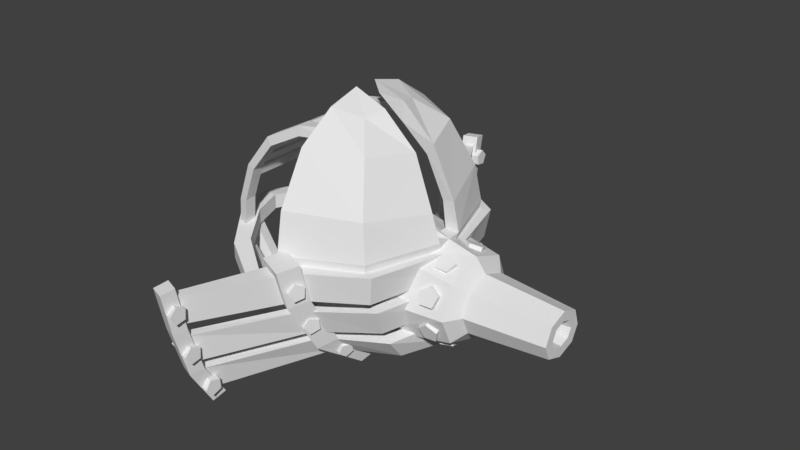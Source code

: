 # Source: detailed_fagface.blend  (saved by Blender 2.78.0; exported with 4.5.12 LTS)
import bpy
from mathutils import Matrix  # noqa: F401  (used for matrix-valued properties, if any)

bpy.ops.wm.read_factory_settings(use_empty=True)
scene = bpy.context.scene
scene.name = 'Scene'

# ---- collections
col_collection_1 = bpy.data.collections.new('Collection 1'); scene.collection.children.link(col_collection_1)

# ---- world
world_world = bpy.data.worlds.new('World'); scene.world = world_world
world_world.color = (0.05088, 0.05088, 0.05088)
world_world.use_sun_shadow = False
world_world.sun_shadow_jitter_overblur = 0.0
world_world.cycles.sampling_method = 'MANUAL'

# ---- meshes
me_sphere = bpy.data.meshes.new('Sphere')
me_sphere.from_pydata([(0.01271, -0.1729, 1.575), (0.1353, -0.3151, 1.455), (0.2169, -0.4237, 1.197), (0.2453, -0.4471, 0.9979), (0.2169, -0.4244, 0.8), (0.1353, -0.3159, 0.5528), (0.01265, -0.171, 0.4172), (-0.1319, -0.2437, 1.616), (-0.1319, -0.4435, 1.48), (-0.1319, -0.5937, 1.214), (-0.1319, -0.6321, 0.9962), (-0.1209, -0.5782, 0.7952), (-0.1251, -0.4395, 0.5689), (-0.1344, -0.2418, 0.4276), (0.04614, -0.06832, 1.598), (-0.1319, -0.0651, 1.665), (0.2305, -0.06601, 1.426), (0.3446, -0.08205, 1.155), (0.3843, -0.07359, 1.007), (0.3448, -0.05495, 0.8116), (0.2306, -0.0431, 0.5528), (0.05752, -0.0431, 0.4166), (-0.09772, -0.0431, 0.3907), (-0.1355, -0.04275, 0.3918), (0.2403, -0.4407, 0.9546), (-0.1319, -0.6232, 0.9521), (0.3773, -0.05117, 0.9601), (0.2737, -0.4459, 0.8), (-0.005186, -0.6168, 0.7947), (-0.09208, -0.5373, 0.8177), (0.2972, -0.4622, 0.9546), (-0.005186, -0.6448, 0.952), (-0.1057, -0.5982, 1.022), (-0.3323, -1.062, 0.7784), (-0.3323, -1.09, 0.9357), (-0.2911, -1.083, 0.7784), (-0.2911, -1.111, 0.9357), (0.2169, -0.371, 0.6052), (-0.04247, -0.5159, 0.5979), (0.2403, -0.4146, 0.7544), (-0.04328, -0.5849, 0.7387), (0.2737, -0.3635, 0.604), (-0.005158, -0.5416, 0.5889), (0.2972, -0.4254, 0.7532), (-0.005186, -0.6106, 0.7329), (-0.3323, -1.017, 0.5531), (-0.3323, -1.052, 0.7091), (-0.2911, -1.039, 0.5522), (-0.2911, -1.073, 0.7082), (0.2272, -0.2175, 0.4248), (-0.04645, -0.3715, 0.4077), (0.2397, -0.3085, 0.5524), (-0.0456, -0.4658, 0.5398), (0.2848, -0.2362, 0.419), (-0.005186, -0.3699, 0.4082), (0.2973, -0.335, 0.5414), (-0.00513, -0.4852, 0.5267), (-0.3323, -0.8993, 0.3608), (-0.3323, -0.9778, 0.5), (-0.2911, -0.9196, 0.3537), (-0.2911, -0.9982, 0.4929), (-0.3507, -1.048, 0.7567), (-0.3525, -1.094, 0.9891), (-0.2709, -1.077, 0.7568), (-0.2727, -1.123, 0.9891), (-0.3507, -0.9753, 0.5081), (-0.2709, -1.004, 0.5082), (-0.3507, -0.8601, 0.3234), (-0.2709, -0.8881, 0.3172), (-0.3668, -1.122, 0.743), (-0.3686, -1.168, 0.9754), (-0.2871, -1.15, 0.7431), (-0.2889, -1.196, 0.9754), (-0.3668, -1.049, 0.4944), (-0.2871, -1.078, 0.4945), (-0.3668, -0.929, 0.2939), (-0.2871, -0.957, 0.2877), (0.02055, -0.1494, 1.48), (0.1155, -0.2602, 1.383), (0.1787, -0.3462, 1.176), (0.1969, -0.3568, 0.9993), (0.1787, -0.3442, 0.8795), (0.1155, -0.2601, 0.688), (-0.1043, -0.1997, 1.566), (-0.1043, -0.371, 1.449), (-0.1043, -0.5378, 1.202), (-0.1078, -0.5725, 0.9561), (-0.09682, -0.5386, 0.8216), (-0.09996, -0.4167, 0.6224), (0.04645, -0.05846, 1.495), (-0.1043, -0.06657, 1.602), (0.1892, -0.06912, 1.362), (0.2777, -0.08517, 1.142), (0.303, -0.07595, 1.006), (0.2778, -0.05795, 0.8884), (0.1893, -0.04877, 0.688), (0.04258, -0.6021, 0.8065), (0.03534, -0.653, 1.011), (-0.07468, -0.3926, 0.5533), (0.06618, -0.4466, 0.5322), (-0.02893, -0.1695, 0.4107), (0.1135, -0.216, 0.3784), (-0.1478, -0.6374, 0.7976), (-0.1605, -0.6967, 1.002), (-0.01218, -0.7006, 0.7867), (-0.01942, -0.7515, 0.9914), (-0.1225, -0.4795, 0.5301), (0.01193, -0.5389, 0.4987), (-0.07851, -0.2344, 0.3479), (0.06397, -0.2809, 0.3153), (0.5454, -0.189, 0.892), (0.05772, -0.2226, 0.9733), (0.5454, -0.2548, 0.723), (0.5454, -0.189, 0.5755), (0.05772, -0.2969, 0.7133), (0.05772, -0.2226, 0.4865), (0.6018, -0.1274, 0.8415), (0.6018, -0.1722, 0.7262), (0.6018, -0.1274, 0.6257), (1.037, -0.09742, 0.8192), (1.034, -0.1335, 0.7265), (1.032, -0.09742, 0.6457), (1.036, -0.05636, 0.7828), (1.034, -0.07605, 0.7322), (1.033, -0.05636, 0.6881), (0.01985, -0.1444, 0.9077), (0.01989, -0.2176, 0.721), (-0.06545, -0.2226, 0.4933), (-0.06545, -0.2894, 0.72), (-0.1994, -0.1482, 0.9379), (-0.234, -0.2186, 0.7567), (-0.3229, -0.2242, 0.5345), (-0.2816, -0.2506, 0.7598), (-0.3235, -0.2685, 0.7196), (-0.2755, -0.2807, 0.7527), (-0.8205, -0.2327, 0.7613), (-0.6664, -0.4284, 0.7128), (-0.4357, -0.5646, 0.6643), (-0.1452, -0.5886, 0.6392), (-0.8195, -0.2327, 0.8475), (-0.6657, -0.4284, 0.7977), (-0.4352, -0.5646, 0.7483), (-0.1443, -0.5887, 0.7253), (-0.7495, -0.1614, 0.7796), (-0.6164, -0.357, 0.7303), (-0.4173, -0.4925, 0.6783), (-0.1557, -0.5017, 0.6486), (-0.7503, -0.1614, 0.86), (-0.6173, -0.357, 0.8108), (-0.4182, -0.4925, 0.7587), (-0.1565, -0.5017, 0.729), (-0.7084, -0.1697, 0.5754), (-0.5959, -0.3538, 0.5747), (-0.4216, -0.4813, 0.5734), (-0.1822, -0.49, 0.5719), (-0.7012, -0.1732, 0.4343), (-0.5918, -0.3523, 0.4335), (-0.4222, -0.4763, 0.4323), (-0.1894, -0.4847, 0.4309), (-0.4892, -0.3477, 0.5372), (-0.551, -0.4325, 0.7423), (-0.4377, -0.3833, 0.5373), (-0.4958, -0.4681, 0.729), (-0.51, -0.3905, 0.5065), (-0.5698, -0.4753, 0.7044), (-0.4585, -0.4262, 0.5067), (-0.5149, -0.5109, 0.6919), (-0.6141, -0.2146, 0.5372), (-0.7181, -0.2755, 0.7915), (-0.5799, -0.2671, 0.5373), (-0.68, -0.328, 0.7778), (-0.6496, -0.2464, 0.5065), (-0.752, -0.3073, 0.7554), (-0.6153, -0.2989, 0.5067), (-0.714, -0.3598, 0.742), (-0.6678, -0.08706, 0.5372), (-0.7944, -0.123, 0.82), (-0.6507, -0.1473, 0.5373), (-0.7748, -0.1833, 0.8112), (-0.7111, -0.107, 0.5065), (-0.8369, -0.1429, 0.7865), (-0.694, -0.1672, 0.5067), (-0.8171, -0.2032, 0.7774), (-0.3077, -0.4095, 0.5644), (-0.3003, -0.506, 0.6997), (-0.2427, -0.413, 0.5554), (-0.236, -0.5095, 0.693), (-0.3009, -0.4569, 0.5258), (-0.2941, -0.5535, 0.6632), (-0.2364, -0.4604, 0.5185), (-0.2303, -0.5569, 0.6581), (0.4543, -0.2289, 0.8721), (0.4028, -0.2477, 0.8369), (0.4247, -0.2704, 0.78), (0.4896, -0.2657, 0.78), (0.5079, -0.2401, 0.8369), (0.4516, -0.1916, 0.8593), (0.4001, -0.2104, 0.8241), (0.422, -0.2331, 0.7672), (0.4869, -0.2285, 0.7672), (0.5052, -0.2028, 0.8241), (0.4543, -0.07029, 0.9745), (0.4028, -0.1078, 0.961), (0.4247, -0.163, 0.9341), (0.4896, -0.1595, 0.9309), (0.5079, -0.1022, 0.9559), (0.4516, -0.05127, 0.9399), (0.4001, -0.08881, 0.9265), (0.422, -0.1439, 0.8996), (0.4869, -0.1404, 0.8964), (0.5052, -0.08318, 0.9214), (0.4543, -0.2639, 0.6742), (0.4028, -0.2536, 0.6357), (0.4247, -0.2314, 0.5785), (0.4896, -0.228, 0.5817), (0.5079, -0.2481, 0.6408), (0.4516, -0.2279, 0.6903), (0.4001, -0.2176, 0.6517), (0.422, -0.1954, 0.5945), (0.4869, -0.192, 0.5977), (0.5052, -0.2121, 0.6569), (0.4543, -0.1489, 0.5141), (0.4028, -0.1127, 0.4973), (0.4247, -0.0546, 0.4777), (0.4896, -0.05486, 0.4823), (0.5079, -0.1131, 0.5049), (0.4516, -0.1381, 0.5521), (0.4001, -0.1019, 0.5352), (0.422, -0.04383, 0.5156), (0.4869, -0.04408, 0.5203), (0.5052, -0.1023, 0.5428), (0.02887, -0.604, 0.7004), (0.01578, -0.6294, 0.6564), (0.03026, -0.5997, 0.6156), (0.0523, -0.5559, 0.6344), (0.05144, -0.5586, 0.6868), (5.776e-05, -0.5905, 0.7028), (-0.01303, -0.6159, 0.6588), (0.001451, -0.5862, 0.618), (0.02349, -0.5424, 0.6368), (0.02263, -0.5451, 0.6893), (0.02887, -0.6861, 0.9187), (0.01578, -0.7176, 0.8788), (0.03026, -0.6942, 0.8341), (0.0523, -0.6481, 0.8464), (0.05144, -0.6431, 0.8986), (5.776e-05, -0.6724, 0.9191), (-0.01303, -0.7039, 0.8792), (0.001451, -0.6805, 0.8345), (0.02349, -0.6344, 0.8468), (0.02263, -0.6294, 0.8991), (0.07268, -0.4259, 0.4773), (0.05958, -0.437, 0.4328), (0.06891, -0.3994, 0.4049), (0.08778, -0.3651, 0.4322), (0.0901, -0.3815, 0.477), (0.04606, -0.4167, 0.4842), (0.03297, -0.4278, 0.4397), (0.0423, -0.3902, 0.4118), (0.06117, -0.3559, 0.4391), (0.06349, -0.3723, 0.4838), (-0.2525, -1.084, 0.666), (-0.255, -1.12, 0.6252), (-0.2517, -1.092, 0.5785), (-0.2472, -1.039, 0.5905), (-0.2477, -1.034, 0.6446), (-0.3922, -1.052, 0.6642), (-0.3943, -1.082, 0.6301), (-0.3915, -1.059, 0.5912), (-0.3878, -1.015, 0.6012), (-0.3882, -1.011, 0.6463), (-0.2509, -1.146, 0.9071), (-0.2534, -1.183, 0.867), (-0.2501, -1.156, 0.8198), (-0.2456, -1.103, 0.8308), (-0.2461, -1.097, 0.8847), (-0.3866, -1.104, 0.8991), (-0.3886, -1.134, 0.8659), (-0.3859, -1.112, 0.8269), (-0.3821, -1.068, 0.8359), (-0.3826, -1.063, 0.8806), (-0.2525, -0.9904, 0.4349), (-0.255, -1.019, 0.3887), (-0.2517, -0.9841, 0.3472), (-0.2472, -0.934, 0.3677), (-0.2477, -0.9379, 0.4219), (-0.3922, -0.9742, 0.4717), (-0.3943, -0.9981, 0.4333), (-0.3915, -0.969, 0.3986), (-0.3878, -0.9272, 0.4157), (-0.3882, -0.9304, 0.4609), (-0.3213, -0.271, 1.427), (-0.5127, -0.2772, 1.327), (-0.6452, -0.2816, 1.163), (-0.7121, -0.2857, 0.9725), (-0.1061, -0.2746, 1.461), (-0.7276, -0.2881, 0.7786), (-0.325, -0.2029, 1.427), (-0.5164, -0.2091, 1.327), (-0.6489, -0.2135, 1.163), (-0.7158, -0.2176, 0.9725), (-0.0944, -0.2073, 1.469), (-0.7313, -0.22, 0.7786), (-0.3338, -0.2584, 1.476), (-0.5459, -0.2657, 1.364), (-0.694, -0.271, 1.175), (-0.7648, -0.2752, 0.9644), (-0.1476, -0.2535, 1.506), (-0.7783, -0.278, 0.748), (-0.3379, -0.1832, 1.476), (-0.55, -0.1905, 1.364), (-0.6981, -0.1958, 1.175), (-0.7689, -0.2001, 0.9644), (-0.1321, -0.2009, 1.509), (-0.7824, -0.2029, 0.748), (-0.6258, -0.2203, 1.19), (-0.6573, -0.207, 1.211), (-0.5963, -0.2203, 1.236), (-0.6278, -0.207, 1.257), (-0.562, -0.2203, 1.275), (-0.5914, -0.207, 1.299), (-0.5284, -0.2203, 1.318), (-0.5578, -0.207, 1.342), (-0.4895, -0.2203, 1.346), (-0.5042, -0.207, 1.381), (-0.4399, -0.2203, 1.367), (-0.4546, -0.207, 1.402), (-0.6673, -0.2203, 1.109), (-0.7035, -0.207, 1.12), (-0.6518, -0.2203, 1.161), (-0.688, -0.207, 1.172), (0.01271, 0.1729, 1.575), (0.1353, 0.3151, 1.455), (0.2169, 0.4237, 1.197), (0.2453, 0.4471, 0.9979), (0.2169, 0.4244, 0.8), (0.1353, 0.3159, 0.5528), (0.01265, 0.1709, 0.4172), (-0.1319, 0.2437, 1.616), (-0.1319, 0.4435, 1.48), (-0.1319, 0.5937, 1.214), (-0.1319, 0.6321, 0.9962), (-0.1209, 0.5782, 0.7952), (-0.1251, 0.4395, 0.5689), (-0.1344, 0.2418, 0.4276), (0.04614, 0.06832, 1.598), (-0.1319, 0.0651, 1.665), (0.2305, 0.06601, 1.426), (0.3446, 0.08205, 1.155), (0.3843, 0.07359, 1.007), (0.3448, 0.05495, 0.8116), (0.2306, 0.0431, 0.5528), (0.05752, 0.0431, 0.4166), (-0.09772, 0.0431, 0.3907), (-0.1355, 0.04275, 0.3918), (0.3843, -1.177e-07, 1.002), (0.3448, -1.177e-07, 0.8129), (0.2306, -1.177e-07, 0.5528), (0.05752, -1.177e-07, 0.4166), (-0.09777, -1.177e-07, 0.3908), (-0.1355, -1.177e-07, 0.392), (0.2403, 0.4407, 0.9546), (-0.1319, 0.6232, 0.9521), (0.3773, 0.05117, 0.9601), (0.3774, -1.177e-07, 0.9608), (0.2737, 0.4459, 0.8), (-0.005186, 0.6168, 0.7947), (0.4017, -1.177e-07, 0.8129), (-0.09208, 0.5373, 0.8177), (0.2972, 0.4622, 0.9546), (-0.005186, 0.6448, 0.952), (0.4342, -1.177e-07, 0.9608), (-0.1057, 0.5982, 1.022), (-0.3323, 1.062, 0.7784), (-0.3323, 1.09, 0.9357), (-0.2911, 1.083, 0.7784), (-0.2911, 1.111, 0.9357), (0.2169, 0.371, 0.6052), (-0.04247, 0.5159, 0.5979), (0.2993, -1.177e-07, 0.6313), (0.2403, 0.4146, 0.7544), (-0.04328, 0.5849, 0.7387), (0.3229, -1.177e-07, 0.7798), (0.2737, 0.3635, 0.604), (-0.005158, 0.5416, 0.5889), (0.4017, -1.177e-07, 0.6304), (0.2972, 0.4254, 0.7532), (-0.005186, 0.6106, 0.7329), (0.4342, -1.177e-07, 0.7789), (-0.3323, 1.017, 0.5531), (-0.3323, 1.052, 0.7091), (-0.2911, 1.039, 0.5522), (-0.2911, 1.073, 0.7082), (0.2272, 0.2175, 0.4248), (-0.04645, 0.3715, 0.4077), (0.355, -1.177e-07, 0.4474), (0.2397, 0.3085, 0.5524), (-0.0456, 0.4658, 0.5398), (0.3875, -1.177e-07, 0.5958), (0.2848, 0.2362, 0.419), (-0.005186, 0.3699, 0.4082), (0.4119, -1.177e-07, 0.4459), (0.2973, 0.335, 0.5414), (-0.00513, 0.4852, 0.5267), (0.4444, -1.177e-07, 0.5942), (-0.3323, 0.8993, 0.3608), (-0.3323, 0.9778, 0.5), (-0.2911, 0.9196, 0.3537), (-0.2911, 0.9982, 0.4929), (-0.3507, 1.048, 0.7567), (-0.3525, 1.094, 0.9891), (-0.2709, 1.077, 0.7568), (-0.2727, 1.123, 0.9891), (-0.3507, 0.9753, 0.5081), (-0.2709, 1.004, 0.5082), (-0.3507, 0.8601, 0.3234), (-0.2709, 0.8881, 0.3172), (-0.3668, 1.122, 0.743), (-0.3686, 1.168, 0.9754), (-0.2871, 1.15, 0.7431), (-0.2889, 1.196, 0.9754), (-0.3668, 1.049, 0.4944), (-0.2871, 1.078, 0.4945), (-0.3668, 0.929, 0.2939), (-0.2871, 0.957, 0.2877), (0.02055, 0.1494, 1.48), (0.1155, 0.2602, 1.383), (0.1787, 0.3462, 1.176), (0.1969, 0.3568, 0.9993), (0.1787, 0.3442, 0.8795), (0.1155, 0.2601, 0.688), (-0.1043, 0.1997, 1.566), (-0.1043, 0.371, 1.449), (-0.1043, 0.5378, 1.202), (-0.1078, 0.5725, 0.9561), (-0.09682, 0.5386, 0.8216), (-0.09996, 0.4167, 0.6224), (0.04645, 0.05846, 1.495), (-0.1043, 0.06657, 1.602), (0.1892, 0.06912, 1.362), (0.2777, 0.08517, 1.142), (0.303, 0.07595, 1.006), (0.2778, 0.05795, 0.8884), (0.1893, 0.04877, 0.688), (0.303, -1.177e-07, 1.002), (0.04258, 0.6021, 0.8065), (0.03534, 0.653, 1.011), (-0.07468, 0.3926, 0.5533), (0.06618, 0.4466, 0.5322), (-0.02893, 0.1695, 0.4107), (0.1135, 0.216, 0.3784), (-0.1478, 0.6374, 0.7976), (-0.1605, 0.6967, 1.002), (-0.01218, 0.7006, 0.7867), (-0.01942, 0.7515, 0.9914), (-0.1225, 0.4795, 0.5301), (0.01193, 0.5389, 0.4987), (-0.07851, 0.2344, 0.3479), (0.06397, 0.2809, 0.3153), (0.5454, 0.189, 0.892), (0.05772, 0.2226, 0.9733), (0.5454, 0.2548, 0.723), (0.5454, 0.189, 0.5755), (0.5454, -1.177e-07, 0.9634), (0.5454, -1.177e-07, 0.5122), (0.05772, 0.2969, 0.7133), (0.05772, 0.2226, 0.4865), (0.05772, -1.177e-07, 1.083), (0.05772, -1.177e-07, 0.3891), (0.6018, 0.1274, 0.8415), (0.6018, 0.1722, 0.7262), (0.6018, 0.1274, 0.6257), (0.6018, -1.177e-07, 0.8901), (0.6018, -1.177e-07, 0.5825), (1.037, 0.09742, 0.8192), (1.034, 0.1335, 0.7265), (1.032, 0.09742, 0.6457), (1.039, -1.177e-07, 0.8584), (1.031, -1.177e-07, 0.6109), (1.036, 0.05636, 0.7828), (1.034, 0.07605, 0.7322), (1.033, 0.05636, 0.6881), (1.037, -1.177e-07, 0.8041), (1.033, -1.177e-07, 0.6692), (0.4429, -1.177e-07, 0.7353), (0.01985, 0.1444, 0.9077), (0.01989, 0.2176, 0.721), (-0.06545, 0.2226, 0.4933), (0.01992, -1.177e-07, 0.9867), (-0.06545, 0.2894, 0.72), (-0.06551, -1.177e-07, 0.3962), (-0.1994, 0.1482, 0.9379), (-0.234, 0.2186, 0.7567), (-0.3229, 0.2242, 0.5345), (-0.2248, -1.177e-07, 0.999), (-0.3447, -1.177e-07, 0.4428), (-0.297, -1.177e-07, 0.7789), (-0.2816, 0.2506, 0.7598), (-0.3235, 0.2685, 0.7196), (-0.2755, 0.2807, 0.7527), (-0.4009, -1.177e-07, 0.7657), (-0.3726, -1.177e-07, 0.8007), (-0.8205, 0.2327, 0.7613), (-0.6664, 0.4284, 0.7128), (-0.4357, 0.5646, 0.6643), (-0.1452, 0.5886, 0.6392), (-0.8788, -1.177e-07, 0.7907), (-0.8195, 0.2327, 0.8475), (-0.6657, 0.4284, 0.7977), (-0.4352, 0.5646, 0.7483), (-0.1443, 0.5887, 0.7253), (-0.8785, -1.177e-07, 0.8741), (-0.7495, 0.1614, 0.7796), (-0.6164, 0.357, 0.7303), (-0.4173, 0.4925, 0.6783), (-0.1557, 0.5017, 0.6486), (-0.7964, -1.177e-07, 0.7941), (-0.7503, 0.1614, 0.86), (-0.6173, 0.357, 0.8108), (-0.4182, 0.4925, 0.7587), (-0.1565, 0.5017, 0.729), (-0.7973, -1.177e-07, 0.8745), (-0.7084, 0.1697, 0.5754), (-0.5959, 0.3538, 0.5747), (-0.4216, 0.4813, 0.5734), (-0.1822, 0.49, 0.5719), (-0.7489, -1.177e-07, 0.5757), (-0.7012, 0.1732, 0.4343), (-0.5918, 0.3523, 0.4335), (-0.4222, 0.4763, 0.4323), (-0.1894, 0.4847, 0.4309), (-0.7406, -1.177e-07, 0.4346), (-0.7084, -1.177e-07, 0.5754), (-0.5959, -1.177e-07, 0.5747), (-0.4216, -1.177e-07, 0.5734), (-0.1989, -1.177e-07, 0.6089), (-0.4892, 0.3477, 0.5372), (-0.551, 0.4325, 0.7423), (-0.4377, 0.3833, 0.5373), (-0.4958, 0.4681, 0.729), (-0.51, 0.3905, 0.5065), (-0.5698, 0.4753, 0.7044), (-0.4585, 0.4262, 0.5067), (-0.5149, 0.5109, 0.6919), (-0.6141, 0.2146, 0.5372), (-0.7181, 0.2755, 0.7915), (-0.5799, 0.2671, 0.5373), (-0.68, 0.328, 0.7778), (-0.6496, 0.2464, 0.5065), (-0.752, 0.3073, 0.7554), (-0.6153, 0.2989, 0.5067), (-0.714, 0.3598, 0.742), (-0.6678, 0.08706, 0.5372), (-0.7944, 0.123, 0.82), (-0.6507, 0.1473, 0.5373), (-0.7748, 0.1833, 0.8112), (-0.7111, 0.107, 0.5065), (-0.8369, 0.1429, 0.7865), (-0.694, 0.1672, 0.5067), (-0.8171, 0.2032, 0.7774), (-0.3077, 0.4095, 0.5644), (-0.3003, 0.506, 0.6997), (-0.2427, 0.413, 0.5554), (-0.236, 0.5095, 0.693), (-0.3009, 0.4569, 0.5258), (-0.2941, 0.5535, 0.6632), (-0.2364, 0.4604, 0.5185), (-0.2303, 0.5569, 0.6581), (0.4543, 0.2289, 0.8721), (0.4028, 0.2477, 0.8369), (0.4247, 0.2704, 0.78), (0.4896, 0.2657, 0.78), (0.5079, 0.2401, 0.8369), (0.4516, 0.1916, 0.8593), (0.4001, 0.2104, 0.8241), (0.422, 0.2331, 0.7672), (0.4869, 0.2285, 0.7672), (0.5052, 0.2028, 0.8241), (0.4543, 0.07029, 0.9745), (0.4028, 0.1078, 0.961), (0.4247, 0.163, 0.9341), (0.4896, 0.1595, 0.9309), (0.5079, 0.1022, 0.9559), (0.4516, 0.05127, 0.9399), (0.4001, 0.08881, 0.9265), (0.422, 0.1439, 0.8996), (0.4869, 0.1404, 0.8964), (0.5052, 0.08318, 0.9214), (0.4543, 0.2639, 0.6742), (0.4028, 0.2536, 0.6357), (0.4247, 0.2314, 0.5785), (0.4896, 0.228, 0.5817), (0.5079, 0.2481, 0.6408), (0.4516, 0.2279, 0.6903), (0.4001, 0.2176, 0.6517), (0.422, 0.1954, 0.5945), (0.4869, 0.192, 0.5977), (0.5052, 0.2121, 0.6569), (0.4543, 0.1489, 0.5141), (0.4028, 0.1127, 0.4973), (0.4247, 0.0546, 0.4777), (0.4896, 0.05486, 0.4823), (0.5079, 0.1131, 0.5049), (0.4516, 0.1381, 0.5521), (0.4001, 0.1019, 0.5352), (0.422, 0.04383, 0.5156), (0.4869, 0.04408, 0.5203), (0.5052, 0.1023, 0.5428), (0.02887, 0.604, 0.7004), (0.01578, 0.6294, 0.6564), (0.03026, 0.5997, 0.6156), (0.0523, 0.5559, 0.6344), (0.05144, 0.5586, 0.6868), (5.776e-05, 0.5905, 0.7028), (-0.01303, 0.6159, 0.6588), (0.001451, 0.5862, 0.618), (0.02349, 0.5424, 0.6368), (0.02263, 0.5451, 0.6893), (0.02887, 0.6861, 0.9187), (0.01578, 0.7176, 0.8788), (0.03026, 0.6942, 0.8341), (0.0523, 0.6481, 0.8464), (0.05144, 0.6431, 0.8986), (5.776e-05, 0.6724, 0.9191), (-0.01303, 0.7039, 0.8792), (0.001451, 0.6805, 0.8345), (0.02349, 0.6344, 0.8468), (0.02263, 0.6294, 0.8991), (0.07268, 0.4259, 0.4773), (0.05958, 0.437, 0.4328), (0.06891, 0.3994, 0.4049), (0.08778, 0.3651, 0.4322), (0.0901, 0.3815, 0.477), (0.04606, 0.4167, 0.4842), (0.03297, 0.4278, 0.4397), (0.0423, 0.3902, 0.4118), (0.06117, 0.3559, 0.4391), (0.06349, 0.3723, 0.4838), (-0.2525, 1.084, 0.666), (-0.255, 1.12, 0.6252), (-0.2517, 1.092, 0.5785), (-0.2472, 1.039, 0.5905), (-0.2477, 1.034, 0.6446), (-0.3922, 1.052, 0.6642), (-0.3943, 1.082, 0.6301), (-0.3915, 1.059, 0.5912), (-0.3878, 1.015, 0.6012), (-0.3882, 1.011, 0.6463), (-0.2509, 1.146, 0.9071), (-0.2534, 1.183, 0.867), (-0.2501, 1.156, 0.8198), (-0.2456, 1.103, 0.8308), (-0.2461, 1.097, 0.8847), (-0.3866, 1.104, 0.8991), (-0.3886, 1.134, 0.8659), (-0.3859, 1.112, 0.8269), (-0.3821, 1.068, 0.8359), (-0.3826, 1.063, 0.8806), (-0.2525, 0.9904, 0.4349), (-0.255, 1.019, 0.3887), (-0.2517, 0.9841, 0.3472), (-0.2472, 0.934, 0.3677), (-0.2477, 0.9379, 0.4219), (-0.3922, 0.9742, 0.4717), (-0.3943, 0.9981, 0.4333), (-0.3915, 0.969, 0.3986), (-0.3878, 0.9272, 0.4157), (-0.3882, 0.9304, 0.4609), (-0.3213, 0.271, 1.427), (-0.5127, 0.2772, 1.327), (-0.6452, 0.2816, 1.163), (-0.7121, 0.2857, 0.9725), (-0.1061, 0.2746, 1.461), (-0.7276, 0.2881, 0.7786), (-0.325, 0.2029, 1.427), (-0.5164, 0.2091, 1.327), (-0.6489, 0.2135, 1.163), (-0.7158, 0.2176, 0.9725), (-0.0944, 0.2073, 1.469), (-0.7313, 0.22, 0.7786), (-0.3338, 0.2584, 1.476), (-0.5459, 0.2657, 1.364), (-0.694, 0.2709, 1.175), (-0.7648, 0.2752, 0.9644), (-0.1476, 0.2535, 1.506), (-0.7783, 0.278, 0.748), (-0.3379, 0.1832, 1.476), (-0.55, 0.1905, 1.364), (-0.6981, 0.1958, 1.175), (-0.7689, 0.2001, 0.9644), (-0.1321, 0.2009, 1.509), (-0.7824, 0.2029, 0.748), (-0.5963, -1.177e-07, 1.236), (-0.6258, 0.2203, 1.19), (-0.6278, -1.177e-07, 1.257), (-0.6573, 0.207, 1.211), (-0.6258, -1.177e-07, 1.19), (-0.5963, 0.2203, 1.236), (-0.6573, -1.177e-07, 1.211), (-0.6278, 0.207, 1.257), (-0.5284, -1.177e-07, 1.318), (-0.562, 0.2203, 1.275), (-0.5578, -1.177e-07, 1.342), (-0.5914, 0.207, 1.299), (-0.562, -1.177e-07, 1.275), (-0.5284, 0.2203, 1.318), (-0.5914, -1.177e-07, 1.299), (-0.5578, 0.207, 1.342), (-0.4399, -1.177e-07, 1.367), (-0.4895, 0.2203, 1.346), (-0.4546, -1.177e-07, 1.402), (-0.5042, 0.207, 1.381), (-0.4895, -1.177e-07, 1.346), (-0.4399, 0.2203, 1.367), (-0.5042, -1.177e-07, 1.381), (-0.4546, 0.207, 1.402), (-0.6518, -1.177e-07, 1.161), (-0.6673, 0.2203, 1.109), (-0.688, -1.177e-07, 1.172), (-0.7035, 0.207, 1.12), (-0.6673, -1.177e-07, 1.109), (-0.6518, 0.2203, 1.161), (-0.7035, -1.177e-07, 1.12), (-0.688, 0.207, 1.172)], [], [(16, 14, 0, 1), (23, 22, 6, 13), (26, 18, 3, 24), (17, 16, 1, 2), (22, 21, 6), (20, 19, 4, 5), (18, 17, 2, 3), (21, 20, 5, 6), (0, 14, 15, 7), (2, 1, 8, 9), (5, 4, 11, 12), (3, 2, 9, 10), (1, 0, 7, 8), (6, 5, 12, 13), (24, 3, 10, 25), (20, 21, 358, 357), (364, 26, 371), (22, 23, 360, 359), (21, 22, 359, 358), (19, 20, 357, 356), (18, 26, 364, 355), (19, 356, 367), (26, 24, 30, 371), (32, 97, 96, 29), (27, 30, 31, 28), (367, 371, 30, 27), (31, 25, 34, 36), (24, 25, 31, 30), (4, 19, 367, 27), (11, 4, 27, 28), (34, 33, 35, 36), (28, 31, 36, 35), (25, 11, 33, 34), (11, 28, 35, 33), (382, 39, 43, 388), (41, 43, 44, 42), (385, 388, 43, 41), (44, 40, 46, 48), (39, 40, 44, 43), (37, 379, 385, 41), (38, 37, 41, 42), (46, 45, 47, 48), (42, 44, 48, 47), (40, 38, 45, 46), (38, 42, 47, 45), (398, 51, 55, 404), (53, 55, 56, 54), (401, 404, 55, 53), (56, 52, 58, 60), (51, 52, 56, 55), (49, 395, 401, 53), (50, 49, 53, 54), (58, 57, 59, 60), (54, 56, 60, 59), (52, 50, 57, 58), (50, 54, 59, 57), (62, 64, 63, 61), (63, 66, 65, 61), (66, 68, 67, 65), (70, 69, 71, 72), (71, 69, 73, 74), (74, 73, 75, 76), (61, 65, 73, 69), (64, 62, 70, 72), (63, 64, 72, 71), (65, 67, 75, 73), (66, 63, 71, 74), (62, 61, 69, 70), (68, 66, 74, 76), (67, 68, 76, 75), (91, 78, 77, 89), (92, 79, 78, 91), (95, 82, 81, 94), (93, 80, 79, 92), (77, 83, 90, 89), (79, 85, 84, 78), (82, 88, 87, 81), (80, 86, 85, 79), (78, 84, 83, 77), (7, 15, 90, 83), (8, 7, 83, 84), (9, 8, 84, 85), (10, 9, 85, 86), (87, 86, 80, 81), (25, 86, 87, 11), (25, 10, 86), (12, 11, 87, 88), (14, 89, 90, 15), (16, 91, 89, 14), (17, 92, 91, 16), (18, 93, 92, 17), (444, 93, 18, 355), (96, 99, 98, 29), (99, 101, 100, 98), (103, 102, 104, 105), (104, 102, 106, 107), (107, 106, 108, 109), (29, 98, 106, 102), (97, 32, 103, 105), (96, 97, 105, 104), (98, 100, 108, 106), (99, 96, 104, 107), (32, 29, 102, 103), (101, 99, 107, 109), (100, 101, 109, 108), (110, 111, 114, 112), (463, 467, 111, 110), (113, 115, 468, 464), (112, 114, 115, 113), (110, 112, 117, 116), (463, 110, 116, 472), (113, 464, 473, 118), (112, 113, 118, 117), (116, 117, 120, 119), (472, 116, 119, 477), (118, 473, 478, 121), (117, 118, 121, 120), (119, 120, 123, 122), (477, 119, 122, 482), (121, 478, 483, 124), (120, 121, 124, 123), (123, 124, 484), (122, 123, 484), (482, 122, 484), (124, 483, 484), (114, 111, 125, 126), (115, 114, 128, 127), (468, 115, 127, 490), (111, 467, 488, 125), (114, 126, 128), (490, 127, 131, 495), (125, 488, 494, 129), (132, 130, 496, 501), (126, 125, 129, 130), (496, 130, 129, 494), (128, 126, 130, 132, 134), (127, 128, 134, 133, 131), (132, 133, 134), (132, 501, 500, 133), (495, 131, 133, 500), (506, 135, 139, 511), (136, 137, 141, 140), (137, 138, 142, 141), (135, 136, 140, 139), (516, 521, 147, 143), (144, 148, 149, 145), (145, 149, 150, 146), (143, 147, 148, 144), (140, 148, 147, 139), (136, 144, 145, 137), (141, 149, 148, 140), (138, 146, 150, 142), (137, 145, 146, 138), (142, 150, 149, 141), (506, 516, 143, 135), (135, 143, 144, 136), (139, 147, 521, 511), (153, 157, 158, 154), (151, 155, 156, 152), (526, 531, 155, 151), (152, 156, 157, 153), (153, 154, 535, 534), (152, 153, 534, 533), (151, 152, 533, 532), (151, 532, 526), (160, 162, 161, 159), (164, 163, 165, 166), (162, 160, 164, 166), (161, 162, 166, 165), (160, 159, 163, 164), (168, 170, 169, 167), (172, 171, 173, 174), (170, 168, 172, 174), (169, 170, 174, 173), (168, 167, 171, 172), (176, 178, 177, 175), (180, 179, 181, 182), (178, 176, 180, 182), (177, 178, 182, 181), (176, 175, 179, 180), (184, 186, 185, 183), (188, 187, 189, 190), (186, 184, 188, 190), (185, 186, 190, 189), (184, 183, 187, 188), (195, 194, 199, 200), (193, 192, 197, 198), (191, 195, 200, 196), (194, 193, 198, 199), (192, 191, 196, 197), (192, 193, 194, 195, 191), (205, 204, 209, 210), (203, 202, 207, 208), (201, 205, 210, 206), (204, 203, 208, 209), (202, 201, 206, 207), (202, 203, 204, 205, 201), (215, 214, 219, 220), (213, 212, 217, 218), (211, 215, 220, 216), (214, 213, 218, 219), (212, 211, 216, 217), (212, 213, 214, 215, 211), (225, 224, 229, 230), (223, 222, 227, 228), (221, 225, 230, 226), (224, 223, 228, 229), (222, 221, 226, 227), (222, 223, 224, 225, 221), (235, 234, 239, 240), (233, 232, 237, 238), (231, 235, 240, 236), (234, 233, 238, 239), (232, 231, 236, 237), (232, 233, 234, 235, 231), (245, 244, 249, 250), (243, 242, 247, 248), (241, 245, 250, 246), (244, 243, 248, 249), (242, 241, 246, 247), (242, 243, 244, 245, 241), (255, 254, 259, 260), (253, 252, 257, 258), (251, 255, 260, 256), (254, 253, 258, 259), (252, 251, 256, 257), (252, 253, 254, 255, 251), (265, 264, 269, 270), (263, 262, 267, 268), (261, 265, 270, 266), (264, 263, 268, 269), (262, 261, 266, 267), (262, 263, 264, 265, 261), (275, 274, 279, 280), (273, 272, 277, 278), (271, 275, 280, 276), (274, 273, 278, 279), (272, 271, 276, 277), (272, 273, 274, 275, 271), (285, 284, 289, 290), (283, 282, 287, 288), (281, 285, 290, 286), (284, 283, 288, 289), (282, 281, 286, 287), (282, 283, 284, 285, 281), (267, 266, 270, 269, 268), (277, 276, 280, 279, 278), (287, 286, 290, 289, 288), (295, 291, 297, 301), (292, 293, 299, 298), (294, 296, 302, 300), (293, 294, 300, 299), (291, 292, 298, 297), (307, 313, 309, 303), (304, 310, 311, 305), (306, 312, 314, 308), (305, 311, 312, 306), (303, 309, 310, 304), (294, 306, 308, 296), (292, 304, 305, 293), (297, 309, 313, 301), (298, 310, 309, 297), (293, 305, 306, 294), (302, 314, 312, 300), (299, 311, 310, 298), (295, 307, 303, 291), (291, 303, 304, 292), (300, 312, 311, 299), (320, 706, 704, 319), (321, 700, 702, 322), (317, 692, 694, 318), (316, 698, 696, 315), (315, 696, 692, 317), (318, 694, 698, 316), (319, 704, 700, 321), (322, 702, 706, 320), (324, 714, 712, 323), (325, 708, 710, 326), (323, 712, 708, 325), (326, 710, 714, 324), (328, 722, 720, 327), (329, 716, 718, 330), (327, 720, 716, 329), (330, 718, 722, 328), (347, 332, 331, 345), (354, 344, 337, 353), (363, 361, 334, 349), (348, 333, 332, 347), (353, 337, 352), (351, 336, 335, 350), (349, 334, 333, 348), (352, 337, 336, 351), (331, 338, 346, 345), (333, 340, 339, 332), (336, 343, 342, 335), (334, 341, 340, 333), (332, 339, 338, 331), (337, 344, 343, 336), (361, 362, 341, 334), (351, 357, 358, 352), (364, 371, 363), (353, 359, 360, 354), (352, 358, 359, 353), (350, 356, 357, 351), (349, 355, 364, 363), (350, 367, 356), (363, 371, 369, 361), (372, 368, 445, 446), (365, 366, 370, 369), (367, 365, 369, 371), (370, 376, 374, 362), (361, 369, 370, 362), (335, 365, 367, 350), (342, 366, 365, 335), (374, 376, 375, 373), (366, 375, 376, 370), (362, 374, 373, 342), (342, 373, 375, 366), (382, 388, 386, 380), (383, 384, 387, 386), (385, 383, 386, 388), (387, 392, 390, 381), (380, 386, 387, 381), (377, 383, 385, 379), (378, 384, 383, 377), (390, 392, 391, 389), (384, 391, 392, 387), (381, 390, 389, 378), (378, 389, 391, 384), (398, 404, 402, 396), (399, 400, 403, 402), (401, 399, 402, 404), (403, 408, 406, 397), (396, 402, 403, 397), (393, 399, 401, 395), (394, 400, 399, 393), (406, 408, 407, 405), (400, 407, 408, 403), (397, 406, 405, 394), (394, 405, 407, 400), (410, 409, 411, 412), (411, 409, 413, 414), (414, 413, 415, 416), (418, 420, 419, 417), (419, 422, 421, 417), (422, 424, 423, 421), (409, 417, 421, 413), (412, 420, 418, 410), (411, 419, 420, 412), (413, 421, 423, 415), (414, 422, 419, 411), (410, 418, 417, 409), (416, 424, 422, 414), (415, 423, 424, 416), (439, 437, 425, 426), (440, 439, 426, 427), (443, 442, 429, 430), (441, 440, 427, 428), (425, 437, 438, 431), (427, 426, 432, 433), (430, 429, 435, 436), (428, 427, 433, 434), (426, 425, 431, 432), (338, 431, 438, 346), (339, 432, 431, 338), (340, 433, 432, 339), (341, 434, 433, 340), (435, 429, 428, 434), (362, 342, 435, 434), (362, 434, 341), (343, 436, 435, 342), (345, 346, 438, 437), (347, 345, 437, 439), (348, 347, 439, 440), (349, 348, 440, 441), (444, 355, 349, 441), (445, 368, 447, 448), (448, 447, 449, 450), (452, 454, 453, 451), (453, 456, 455, 451), (456, 458, 457, 455), (368, 451, 455, 447), (446, 454, 452, 372), (445, 453, 454, 446), (447, 455, 457, 449), (448, 456, 453, 445), (372, 452, 451, 368), (450, 458, 456, 448), (449, 457, 458, 450), (459, 461, 465, 460), (463, 459, 460, 467), (462, 464, 468, 466), (461, 462, 466, 465), (459, 469, 470, 461), (463, 472, 469, 459), (462, 471, 473, 464), (461, 470, 471, 462), (469, 474, 475, 470), (472, 477, 474, 469), (471, 476, 478, 473), (470, 475, 476, 471), (474, 479, 480, 475), (477, 482, 479, 474), (476, 481, 483, 478), (475, 480, 481, 476), (480, 484, 481), (479, 484, 480), (482, 484, 479), (481, 484, 483), (465, 486, 485, 460), (466, 487, 489, 465), (468, 490, 487, 466), (460, 485, 488, 467), (465, 489, 486), (490, 495, 493, 487), (485, 491, 494, 488), (497, 501, 496, 492), (486, 492, 491, 485), (496, 494, 491, 492), (489, 499, 497, 492, 486), (487, 493, 498, 499, 489), (497, 499, 498), (497, 498, 500, 501), (495, 500, 498, 493), (506, 511, 507, 502), (503, 508, 509, 504), (504, 509, 510, 505), (502, 507, 508, 503), (516, 512, 517, 521), (513, 514, 519, 518), (514, 515, 520, 519), (512, 513, 518, 517), (508, 507, 517, 518), (503, 504, 514, 513), (509, 508, 518, 519), (505, 510, 520, 515), (504, 505, 515, 514), (510, 509, 519, 520), (506, 502, 512, 516), (502, 503, 513, 512), (507, 511, 521, 517), (524, 525, 530, 529), (522, 523, 528, 527), (526, 522, 527, 531), (523, 524, 529, 528), (524, 534, 535, 525), (523, 533, 534, 524), (522, 532, 533, 523), (522, 526, 532), (537, 536, 538, 539), (541, 543, 542, 540), (539, 543, 541, 537), (538, 542, 543, 539), (537, 541, 540, 536), (545, 544, 546, 547), (549, 551, 550, 548), (547, 551, 549, 545), (546, 550, 551, 547), (545, 549, 548, 544), (553, 552, 554, 555), (557, 559, 558, 556), (555, 559, 557, 553), (554, 558, 559, 555), (553, 557, 556, 552), (561, 560, 562, 563), (565, 567, 566, 564), (563, 567, 565, 561), (562, 566, 567, 563), (561, 565, 564, 560), (572, 577, 576, 571), (570, 575, 574, 569), (568, 573, 577, 572), (571, 576, 575, 570), (569, 574, 573, 568), (569, 568, 572, 571, 570), (582, 587, 586, 581), (580, 585, 584, 579), (578, 583, 587, 582), (581, 586, 585, 580), (579, 584, 583, 578), (579, 578, 582, 581, 580), (592, 597, 596, 591), (590, 595, 594, 589), (588, 593, 597, 592), (591, 596, 595, 590), (589, 594, 593, 588), (589, 588, 592, 591, 590), (602, 607, 606, 601), (600, 605, 604, 599), (598, 603, 607, 602), (601, 606, 605, 600), (599, 604, 603, 598), (599, 598, 602, 601, 600), (612, 617, 616, 611), (610, 615, 614, 609), (608, 613, 617, 612), (611, 616, 615, 610), (609, 614, 613, 608), (609, 608, 612, 611, 610), (622, 627, 626, 621), (620, 625, 624, 619), (618, 623, 627, 622), (621, 626, 625, 620), (619, 624, 623, 618), (619, 618, 622, 621, 620), (632, 637, 636, 631), (630, 635, 634, 629), (628, 633, 637, 632), (631, 636, 635, 630), (629, 634, 633, 628), (629, 628, 632, 631, 630), (642, 647, 646, 641), (640, 645, 644, 639), (638, 643, 647, 642), (641, 646, 645, 640), (639, 644, 643, 638), (639, 638, 642, 641, 640), (652, 657, 656, 651), (650, 655, 654, 649), (648, 653, 657, 652), (651, 656, 655, 650), (649, 654, 653, 648), (649, 648, 652, 651, 650), (662, 667, 666, 661), (660, 665, 664, 659), (658, 663, 667, 662), (661, 666, 665, 660), (659, 664, 663, 658), (659, 658, 662, 661, 660), (644, 645, 646, 647, 643), (654, 655, 656, 657, 653), (664, 665, 666, 667, 663), (672, 678, 674, 668), (669, 675, 676, 670), (671, 677, 679, 673), (670, 676, 677, 671), (668, 674, 675, 669), (684, 680, 686, 690), (681, 682, 688, 687), (683, 685, 691, 689), (682, 683, 689, 688), (680, 681, 687, 686), (671, 673, 685, 683), (669, 670, 682, 681), (674, 678, 690, 686), (675, 674, 686, 687), (670, 671, 683, 682), (679, 677, 689, 691), (676, 675, 687, 688), (672, 668, 680, 684), (668, 669, 681, 680), (677, 676, 688, 689), (703, 701, 704, 706), (705, 707, 702, 700), (697, 699, 694, 692), (695, 693, 696, 698), (693, 697, 692, 696), (699, 695, 698, 694), (701, 705, 700, 704), (707, 703, 706, 702), (711, 709, 712, 714), (713, 715, 710, 708), (709, 713, 708, 712), (715, 711, 714, 710), (719, 717, 720, 722), (721, 723, 718, 716), (717, 721, 716, 720), (723, 719, 722, 718)])
_uv = me_sphere.uv_layers.new(name='UVMap')
_uv.uv.foreach_set('vector', [0.1308, 0.7675, 0.1308, 0.7675, 0.1308, 0.7675, 0.1308, 0.7675, 0.07517, 0.8251, 0.07517, 0.8251, 0.07517, 0.8251, 0.07517, 0.8251, 0.1592, 0.8349, 0.1592, 0.8349, 0.1592, 0.8349, 0.1592, 0.8349, 0.1308, 0.7675, 0.1308, 0.7675, 0.1308, 0.7675, 0.1308, 0.7675, 0.07517, 0.8251, 0.07517, 0.8251, 0.07517, 0.8251, 0.1592, 0.8349, 0.1592, 0.8349, 0.1592, 0.8349, 0.1592, 0.8349, 0.1308, 0.7675, 0.1308, 0.7675, 0.1308, 0.7675, 0.1308, 0.7675, 0.07517, 0.8251, 0.07517, 0.8251, 0.07517, 0.8251, 0.07517, 0.8251, 0.1308, 0.7675, 0.1308, 0.7675, 0.1308, 0.7675, 0.1308, 0.7675, 0.1308, 0.7675, 0.1308, 0.7675, 0.1308, 0.7675, 0.1308, 0.7675, 0.1592, 0.8349, 0.1592, 0.8349, 0.1592, 0.8349, 0.1592, 0.8349, 0.1308, 0.7675, 0.1308, 0.7675, 0.1308, 0.7675, 0.1308, 0.7675, 0.1308, 0.7675, 0.1308, 0.7675, 0.1308, 0.7675, 0.1308, 0.7675, 0.07517, 0.8251, 0.07517, 0.8251, 0.07517, 0.8251, 0.07517, 0.8251, 0.1592, 0.8349, 0.1592, 0.8349, 0.1592, 0.8349, 0.1592, 0.8349, 0.07517, 0.8251, 0.07517, 0.8251, 0.07517, 0.8251, 0.07517, 0.8251, 0.07517, 0.8251, 0.07517, 0.8251, 0.07517, 0.8251, 0.07517, 0.8251, 0.07517, 0.8251, 0.07517, 0.8251, 0.07517, 0.8251, 0.07517, 0.8251, 0.07517, 0.8251, 0.07517, 0.8251, 0.07517, 0.8251, 0.1592, 0.8349, 0.1592, 0.8349, 0.1592, 0.8349, 0.1592, 0.8349, 0.1592, 0.8349, 0.1592, 0.8349, 0.1592, 0.8349, 0.1592, 0.8349, 0.07517, 0.8251, 0.07517, 0.8251, 0.07517, 0.8251, 0.1396, 0.7519, 0.1396, 0.7519, 0.1396, 0.7519, 0.1396, 0.7519, 0.1338, 0.7997, 0.1338, 0.7997, 0.1338, 0.7997, 0.1338, 0.7997, 0.1396, 0.7519, 0.1396, 0.7519, 0.1396, 0.7519, 0.1396, 0.7519, 0.1396, 0.7519, 0.1396, 0.7519, 0.1396, 0.7519, 0.1396, 0.7519, 0.1396, 0.7519, 0.1396, 0.7519, 0.1396, 0.7519, 0.1396, 0.7519, 0.1396, 0.7519, 0.1396, 0.7519, 0.1396, 0.7519, 0.1396, 0.7519, 0.1396, 0.7519, 0.1396, 0.7519, 0.1396, 0.7519, 0.1396, 0.7519, 0.1396, 0.7519, 0.1396, 0.7519, 0.1396, 0.7519, 0.1396, 0.7519, 0.07517, 0.8251, 0.07517, 0.8251, 0.07517, 0.8251, 0.07517, 0.8251, 0.1396, 0.7519, 0.1396, 0.7519, 0.1396, 0.7519, 0.1396, 0.7519, 0.1396, 0.7519, 0.1396, 0.7519, 0.1396, 0.7519, 0.1396, 0.7519, 0.1396, 0.7519, 0.1396, 0.7519, 0.1396, 0.7519, 0.1396, 0.7519, 0.1396, 0.7519, 0.1396, 0.7519, 0.1396, 0.7519, 0.1396, 0.7519, 0.1396, 0.7519, 0.1396, 0.7519, 0.1396, 0.7519, 0.1396, 0.7519, 0.1396, 0.7519, 0.1396, 0.7519, 0.1396, 0.7519, 0.1396, 0.7519, 0.1396, 0.7519, 0.1396, 0.7519, 0.1396, 0.7519, 0.1396, 0.7519, 0.1396, 0.7519, 0.1396, 0.7519, 0.1396, 0.7519, 0.1396, 0.7519, 0.1396, 0.7519, 0.1396, 0.7519, 0.1396, 0.7519, 0.1396, 0.7519, 0.1396, 0.7519, 0.1396, 0.7519, 0.1396, 0.7519, 0.1396, 0.7519, 0.1396, 0.7519, 0.1396, 0.7519, 0.1396, 0.7519, 0.1396, 0.7519, 0.1396, 0.7519, 0.1396, 0.7519, 0.1396, 0.7519, 0.1396, 0.7519, 0.1396, 0.7519, 0.1396, 0.7519, 0.1396, 0.7519, 0.1396, 0.7519, 0.1396, 0.7519, 0.1396, 0.7519, 0.1396, 0.7519, 0.1396, 0.7519, 0.1396, 0.7519, 0.1396, 0.7519, 0.1396, 0.7519, 0.1396, 0.7519, 0.1396, 0.7519, 0.1396, 0.7519, 0.1396, 0.7519, 0.1396, 0.7519, 0.1396, 0.7519, 0.1396, 0.7519, 0.1396, 0.7519, 0.1396, 0.7519, 0.1396, 0.7519, 0.1396, 0.7519, 0.1396, 0.7519, 0.1396, 0.7519, 0.1396, 0.7519, 0.1396, 0.7519, 0.1396, 0.7519, 0.1396, 0.7519, 0.1396, 0.7519, 0.1396, 0.7519, 0.1396, 0.7519, 0.1396, 0.7519, 0.1396, 0.7519, 0.1396, 0.7519, 0.1396, 0.7519, 0.1396, 0.7519, 0.07517, 0.8251, 0.07517, 0.8251, 0.07517, 0.8251, 0.07517, 0.8251, 0.1396, 0.7519, 0.1396, 0.7519, 0.1396, 0.7519, 0.1396, 0.7519, 0.1396, 0.7519, 0.1396, 0.7519, 0.1396, 0.7519, 0.1396, 0.7519, 0.1396, 0.7519, 0.1396, 0.7519, 0.1396, 0.7519, 0.1396, 0.7519, 0.1338, 0.7997, 0.1338, 0.7997, 0.1338, 0.7997, 0.1338, 0.7997, 0.1338, 0.7997, 0.1338, 0.7997, 0.1338, 0.7997, 0.1338, 0.7997, 0.1338, 0.7997, 0.1338, 0.7997, 0.1338, 0.7997, 0.1338, 0.7997, 0.1338, 0.7997, 0.1338, 0.7997, 0.1338, 0.7997, 0.1338, 0.7997, 0.1338, 0.7997, 0.1338, 0.7997, 0.1338, 0.7997, 0.1338, 0.7997, 0.1338, 0.7997, 0.1338, 0.7997, 0.1338, 0.7997, 0.1338, 0.7997, 0.1338, 0.7997, 0.1338, 0.7997, 0.1338, 0.7997, 0.1338, 0.7997, 0.1338, 0.7997, 0.1338, 0.7997, 0.1338, 0.7997, 0.1338, 0.7997, 0.1338, 0.7997, 0.1338, 0.7997, 0.1338, 0.7997, 0.1338, 0.7997, 0.1338, 0.7997, 0.1338, 0.7997, 0.1338, 0.7997, 0.1338, 0.7997, 0.1338, 0.7997, 0.1338, 0.7997, 0.1338, 0.7997, 0.1338, 0.7997, 0.1338, 0.7997, 0.1338, 0.7997, 0.1338, 0.7997, 0.1338, 0.7997, 0.1338, 0.7997, 0.1338, 0.7997, 0.1338, 0.7997, 0.1338, 0.7997, 0.1338, 0.7997, 0.1338, 0.7997, 0.1338, 0.7997, 0.1338, 0.7997, 0.07517, 0.8251, 0.07517, 0.8251, 0.07517, 0.8251, 0.07517, 0.8251, 0.07517, 0.8251, 0.07517, 0.8251, 0.07517, 0.8251, 0.07517, 0.8251, 0.1592, 0.8349, 0.1592, 0.8349, 0.1592, 0.8349, 0.1592, 0.8349, 0.07517, 0.8251, 0.07517, 0.8251, 0.07517, 0.8251, 0.07517, 0.8251, 0.07517, 0.8251, 0.07517, 0.8251, 0.07517, 0.8251, 0.07517, 0.8251, 0.07517, 0.8251, 0.07517, 0.8251, 0.07517, 0.8251, 0.07517, 0.8251, 0.1592, 0.8349, 0.1592, 0.8349, 0.1592, 0.8349, 0.1592, 0.8349, 0.07517, 0.8251, 0.07517, 0.8251, 0.07517, 0.8251, 0.07517, 0.8251, 0.07517, 0.8251, 0.07517, 0.8251, 0.07517, 0.8251, 0.07517, 0.8251, 0.07517, 0.8251, 0.07517, 0.8251, 0.07517, 0.8251, 0.07517, 0.8251, 0.07517, 0.8251, 0.07517, 0.8251, 0.07517, 0.8251, 0.07517, 0.8251, 0.07517, 0.8251, 0.07517, 0.8251, 0.07517, 0.8251, 0.07517, 0.8251, 0.07517, 0.8251, 0.07517, 0.8251, 0.07517, 0.8251, 0.07517, 0.8251, 0.07517, 0.8251, 0.07517, 0.8251, 0.07517, 0.8251, 0.07517, 0.8251, 0.07517, 0.8251, 0.07517, 0.8251, 0.07517, 0.8251, 0.07517, 0.8251, 0.07517, 0.8251, 0.07517, 0.8251, 0.07517, 0.8251, 0.1592, 0.8349, 0.1592, 0.8349, 0.1592, 0.8349, 0.1592, 0.8349, 0.07517, 0.8251, 0.07517, 0.8251, 0.07517, 0.8251, 0.07517, 0.8251, 0.07517, 0.8251, 0.07517, 0.8251, 0.07517, 0.8251, 0.07517, 0.8251, 0.07517, 0.8251, 0.07517, 0.8251, 0.07517, 0.8251, 0.07517, 0.8251, 0.07517, 0.8251, 0.07517, 0.8251, 0.07517, 0.8251, 0.07517, 0.8251, 0.07517, 0.8251, 0.07517, 0.8251, 0.07517, 0.8251, 0.07517, 0.8251, 0.1338, 0.7997, 0.1338, 0.7997, 0.1338, 0.7997, 0.1338, 0.7997, 0.1338, 0.7997, 0.1338, 0.7997, 0.1338, 0.7997, 0.1338, 0.7997, 0.1338, 0.7997, 0.1338, 0.7997, 0.1338, 0.7997, 0.1338, 0.7997, 0.1338, 0.7997, 0.1338, 0.7997, 0.1338, 0.7997, 0.1338, 0.7997, 0.1338, 0.7997, 0.1338, 0.7997, 0.1338, 0.7997, 0.1338, 0.7997, 0.1338, 0.7997, 0.1338, 0.7997, 0.1338, 0.7997, 0.1338, 0.7997, 0.1338, 0.7997, 0.1338, 0.7997, 0.1338, 0.7997, 0.1338, 0.7997, 0.1338, 0.7997, 0.1338, 0.7997, 0.1338, 0.7997, 0.1338, 0.7997, 0.1338, 0.7997, 0.1338, 0.7997, 0.1338, 0.7997, 0.1338, 0.7997, 0.1338, 0.7997, 0.1338, 0.7997, 0.1338, 0.7997, 0.1338, 0.7997, 0.1338, 0.7997, 0.1338, 0.7997, 0.1338, 0.7997, 0.1338, 0.7997, 0.1338, 0.7997, 0.1338, 0.7997, 0.1338, 0.7997, 0.1338, 0.7997, 0.1338, 0.7997, 0.1338, 0.7997, 0.1338, 0.7997, 0.1338, 0.7997, 0.1592, 0.8349, 0.1592, 0.8349, 0.1592, 0.8349, 0.1592, 0.8349, 0.1592, 0.8349, 0.1592, 0.8349, 0.1592, 0.8349, 0.1592, 0.8349, 0.1592, 0.8349, 0.1592, 0.8349, 0.1592, 0.8349, 0.1592, 0.8349, 0.1592, 0.8349, 0.1592, 0.8349, 0.1592, 0.8349, 0.1592, 0.8349, 0.1592, 0.8349, 0.1592, 0.8349, 0.1592, 0.8349, 0.1592, 0.8349, 0.1592, 0.8349, 0.1592, 0.8349, 0.1592, 0.8349, 0.1592, 0.8349, 0.1592, 0.8349, 0.1592, 0.8349, 0.1592, 0.8349, 0.1592, 0.8349, 0.1592, 0.8349, 0.1592, 0.8349, 0.1592, 0.8349, 0.1592, 0.8349, 0.07517, 0.8251, 0.07517, 0.8251, 0.07517, 0.8251, 0.07517, 0.8251, 0.07517, 0.8251, 0.07517, 0.8251, 0.07517, 0.8251, 0.07517, 0.8251, 0.07517, 0.8251, 0.07517, 0.8251, 0.07517, 0.8251, 0.07517, 0.8251, 0.07517, 0.8251, 0.07517, 0.8251, 0.07517, 0.8251, 0.07517, 0.8251, 0.07517, 0.8251, 0.07517, 0.8251, 0.07517, 0.8251, 0.07517, 0.8251, 0.07517, 0.8251, 0.07517, 0.8251, 0.07517, 0.8251, 0.07517, 0.8251, 0.07517, 0.8251, 0.07517, 0.8251, 0.07517, 0.8251, 0.07517, 0.8251, 0.07517, 0.8251, 0.07517, 0.8251, 0.07517, 0.8251, 0.07517, 0.8251, 0.25, 0.7958, 0.25, 0.7958, 0.25, 0.7958, 0.25, 0.7958, 0.25, 0.7958, 0.25, 0.7958, 0.25, 0.7958, 0.25, 0.7958, 0.25, 0.7958, 0.25, 0.7958, 0.25, 0.7958, 0.25, 0.7958, 0.1601, 0.8339, 0.1601, 0.8339, 0.1601, 0.8339, 0.1601, 0.8339, 0.1601, 0.8339, 0.1601, 0.8339, 0.1601, 0.8339, 0.1601, 0.8339, 0.07517, 0.8251, 0.07517, 0.8251, 0.07517, 0.8251, 0.07517, 0.8251, 0.1601, 0.8339, 0.1601, 0.8339, 0.1601, 0.8339, 0.1601, 0.8339, 0.1592, 0.8329, 0.1592, 0.8329, 0.1592, 0.8329, 0.07517, 0.8251, 0.07517, 0.8251, 0.07517, 0.8251, 0.07517, 0.8251, 0.1601, 0.8202, 0.1601, 0.8202, 0.1601, 0.8202, 0.1601, 0.8202, 0.1621, 0.7899, 0.1621, 0.7899, 0.1621, 0.7899, 0.1621, 0.7899, 0.1601, 0.8202, 0.1601, 0.8202, 0.1601, 0.8202, 0.1601, 0.8202, 0.1601, 0.8202, 0.1601, 0.8202, 0.1601, 0.8202, 0.1601, 0.8202, 0.1621, 0.7899, 0.1621, 0.7899, 0.1621, 0.7899, 0.1621, 0.7899, 0.1621, 0.7899, 0.1621, 0.7899, 0.1621, 0.7899, 0.1621, 0.7899, 0.1621, 0.7899, 0.1621, 0.7899, 0.1621, 0.7899, 0.1621, 0.7899, 0.1621, 0.7899, 0.1621, 0.7899, 0.1621, 0.7899, 0.1621, 0.7899, 0.1621, 0.7899, 0.1621, 0.7899, 0.1621, 0.7899, 0.1621, 0.7899, 0.1621, 0.7899, 0.1211, 0.8007, 0.1211, 0.8007, 0.1211, 0.8007, 0.1211, 0.8007, 0.1211, 0.8007, 0.1211, 0.8007, 0.1211, 0.8007, 0.1211, 0.8007, 0.1211, 0.8007, 0.1211, 0.8007, 0.1211, 0.8007, 0.1211, 0.8007, 0.1211, 0.8007, 0.1211, 0.8007, 0.1211, 0.8007, 0.1211, 0.8007, 0.1211, 0.8007, 0.1211, 0.8007, 0.1211, 0.8007, 0.1211, 0.8007, 0.1211, 0.8007, 0.1211, 0.8007, 0.1211, 0.8007, 0.1211, 0.8007, 0.1211, 0.8007, 0.1211, 0.8007, 0.1211, 0.8007, 0.1211, 0.8007, 0.1211, 0.8007, 0.1211, 0.8007, 0.1211, 0.8007, 0.1211, 0.8007, 0.1211, 0.8007, 0.1211, 0.8007, 0.1211, 0.8007, 0.1211, 0.8007, 0.1211, 0.8007, 0.1211, 0.8007, 0.1211, 0.8007, 0.1211, 0.8007, 0.1211, 0.8007, 0.1211, 0.8007, 0.1211, 0.8007, 0.1211, 0.8007, 0.1211, 0.8007, 0.1211, 0.8007, 0.1211, 0.8007, 0.1211, 0.8007, 0.1211, 0.8007, 0.1211, 0.8007, 0.1211, 0.8007, 0.1211, 0.8007, 0.1211, 0.8007, 0.1211, 0.8007, 0.1211, 0.8007, 0.1211, 0.8007, 0.1211, 0.8007, 0.1211, 0.8007, 0.1211, 0.8007, 0.1211, 0.8007, 0.1211, 0.8007, 0.1211, 0.8007, 0.1211, 0.8007, 0.1211, 0.8007, 0.1211, 0.8007, 0.1211, 0.8007, 0.1211, 0.8007, 0.1211, 0.8007, 0.1142, 0.8095, 0.1142, 0.8095, 0.1142, 0.8095, 0.1142, 0.8095, 0.1142, 0.8095, 0.1142, 0.8095, 0.1142, 0.8095, 0.1142, 0.8095, 0.1142, 0.8095, 0.1142, 0.8095, 0.1142, 0.8095, 0.1142, 0.8095, 0.1142, 0.8095, 0.1142, 0.8095, 0.1142, 0.8095, 0.1142, 0.8095, 0.1142, 0.8095, 0.1142, 0.8095, 0.1142, 0.8095, 0.1142, 0.8095, 0.1142, 0.8095, 0.1142, 0.8095, 0.1142, 0.8095, 0.1142, 0.8095, 0.1142, 0.8095, 0.1142, 0.8095, 0.1142, 0.8095, 0.1142, 0.8095, 0.1142, 0.8095, 0.1142, 0.8095, 0.1142, 0.8095, 0.07517, 0.8251, 0.07517, 0.8251, 0.07517, 0.8251, 0.07517, 0.8251, 0.07517, 0.8251, 0.07517, 0.8251, 0.07517, 0.8251, 0.07517, 0.8251, 0.07517, 0.8251, 0.07517, 0.8251, 0.07517, 0.8251, 0.07517, 0.8251, 0.07517, 0.8251, 0.07517, 0.8251, 0.07517, 0.8251, 0.07517, 0.8251, 0.07517, 0.8251, 0.07517, 0.8251, 0.07517, 0.8251, 0.07517, 0.8251, 0.07517, 0.8251, 0.07517, 0.8251, 0.07517, 0.8251, 0.07517, 0.8251, 0.07517, 0.8251, 0.07517, 0.8251, 0.07517, 0.8251, 0.07517, 0.8251, 0.07517, 0.8251, 0.07517, 0.8251, 0.07517, 0.8251, 0.07517, 0.8251, 0.07517, 0.8251, 0.07517, 0.8251, 0.07517, 0.8251, 0.07517, 0.8251, 0.07517, 0.8251, 0.07517, 0.8251, 0.07517, 0.8251, 0.07517, 0.8251, 0.07517, 0.8251, 0.07517, 0.8251, 0.07517, 0.8251, 0.07517, 0.8251, 0.07517, 0.8251, 0.07517, 0.8251, 0.07517, 0.8251, 0.07517, 0.8251, 0.07517, 0.8251, 0.07517, 0.8251, 0.07517, 0.8251, 0.07517, 0.8251, 0.07517, 0.8251, 0.07517, 0.8251, 0.07517, 0.8251, 0.07517, 0.8251, 0.07517, 0.8251, 0.07517, 0.8251, 0.07517, 0.8251, 0.07517, 0.8251, 0.07517, 0.8251, 0.07517, 0.8251, 0.07517, 0.8251, 0.07517, 0.8251, 0.07517, 0.8251, 0.07517, 0.8251, 0.07517, 0.8251, 0.07517, 0.8251, 0.07517, 0.8251, 0.07517, 0.8251, 0.07517, 0.8251, 0.07517, 0.8251, 0.07517, 0.8251, 0.07517, 0.8251, 0.07517, 0.8251, 0.07517, 0.8251, 0.07517, 0.8251, 0.07517, 0.8251, 0.07517, 0.8251, 0.07517, 0.8251, 0.07517, 0.8251, 0.07517, 0.8251, 0.07517, 0.8251, 0.07517, 0.8251, 0.07517, 0.8251, 0.07517, 0.8251, 0.07517, 0.8251, 0.07517, 0.8251, 0.07517, 0.8251, 0.07517, 0.8251, 0.07517, 0.8251, 0.07517, 0.8251, 0.07517, 0.8251, 0.07517, 0.8251, 0.07517, 0.8251, 0.07517, 0.8251, 0.07517, 0.8251, 0.07517, 0.8251, 0.07517, 0.8251, 0.07517, 0.8251, 0.07517, 0.8251, 0.07517, 0.8251, 0.07517, 0.8251, 0.07517, 0.8251, 0.07517, 0.8251, 0.07517, 0.8251, 0.07517, 0.8251, 0.07517, 0.8251, 0.07517, 0.8251, 0.07517, 0.8251, 0.07517, 0.8251, 0.07517, 0.8251, 0.07517, 0.8251, 0.07517, 0.8251, 0.07517, 0.8251, 0.07517, 0.8251, 0.07517, 0.8251, 0.07517, 0.8251, 0.07517, 0.8251, 0.07517, 0.8251, 0.07517, 0.8251, 0.07517, 0.8251, 0.07517, 0.8251, 0.07517, 0.8251, 0.07517, 0.8251, 0.07517, 0.8251, 0.07517, 0.8251, 0.07517, 0.8251, 0.07517, 0.8251, 0.07517, 0.8251, 0.07517, 0.8251, 0.07517, 0.8251, 0.07517, 0.8251, 0.07517, 0.8251, 0.07517, 0.8251, 0.07517, 0.8251, 0.07517, 0.8251, 0.07517, 0.8251, 0.07517, 0.8251, 0.07517, 0.8251, 0.07517, 0.8251, 0.07517, 0.8251, 0.07517, 0.8251, 0.07517, 0.8251, 0.07517, 0.8251, 0.07517, 0.8251, 0.07517, 0.8251, 0.07517, 0.8251, 0.07517, 0.8251, 0.07517, 0.8251, 0.07517, 0.8251, 0.07517, 0.8251, 0.07517, 0.8251, 0.07517, 0.8251, 0.07517, 0.8251, 0.07517, 0.8251, 0.07517, 0.8251, 0.07517, 0.8251, 0.07517, 0.8251, 0.07517, 0.8251, 0.07517, 0.8251, 0.07517, 0.8251, 0.07517, 0.8251, 0.07517, 0.8251, 0.07517, 0.8251, 0.07517, 0.8251, 0.07517, 0.8251, 0.07517, 0.8251, 0.07517, 0.8251, 0.07517, 0.8251, 0.07517, 0.8251, 0.07517, 0.8251, 0.07517, 0.8251, 0.07517, 0.8251, 0.07517, 0.8251, 0.07517, 0.8251, 0.07517, 0.8251, 0.07517, 0.8251, 0.07517, 0.8251, 0.07517, 0.8251, 0.07517, 0.8251, 0.07517, 0.8251, 0.07517, 0.8251, 0.07517, 0.8251, 0.07517, 0.8251, 0.07517, 0.8251, 0.07517, 0.8251, 0.07517, 0.8251, 0.07517, 0.8251, 0.07517, 0.8251, 0.07517, 0.8251, 0.07517, 0.8251, 0.07517, 0.8251, 0.07517, 0.8251, 0.07517, 0.8251, 0.07517, 0.8251, 0.07517, 0.8251, 0.07517, 0.8251, 0.07517, 0.8251, 0.07517, 0.8251, 0.07517, 0.8251, 0.07517, 0.8251, 0.07517, 0.8251, 0.07517, 0.8251, 0.07517, 0.8251, 0.07517, 0.8251, 0.07517, 0.8251, 0.07517, 0.8251, 0.07517, 0.8251, 0.07517, 0.8251, 0.07517, 0.8251, 0.07517, 0.8251, 0.07517, 0.8251, 0.07517, 0.8251, 0.07517, 0.8251, 0.07517, 0.8251, 0.07517, 0.8251, 0.07517, 0.8251, 0.07517, 0.8251, 0.07517, 0.8251, 0.07517, 0.8251, 0.07517, 0.8251, 0.07517, 0.8251, 0.07517, 0.8251, 0.07517, 0.8251, 0.07517, 0.8251, 0.07517, 0.8251, 0.07517, 0.8251, 0.07517, 0.8251, 0.07517, 0.8251, 0.07517, 0.8251, 0.07517, 0.8251, 0.07517, 0.8251, 0.07517, 0.8251, 0.07517, 0.8251, 0.07517, 0.8251, 0.07517, 0.8251, 0.07517, 0.8251, 0.07517, 0.8251, 0.07517, 0.8251, 0.07517, 0.8251, 0.07517, 0.8251, 0.07517, 0.8251, 0.07517, 0.8251, 0.07517, 0.8251, 0.07517, 0.8251, 0.07517, 0.8251, 0.07517, 0.8251, 0.07517, 0.8251, 0.07517, 0.8251, 0.07517, 0.8251, 0.07517, 0.8251, 0.07517, 0.8251, 0.07517, 0.8251, 0.07517, 0.8251, 0.07517, 0.8251, 0.07517, 0.8251, 0.07517, 0.8251, 0.07517, 0.8251, 0.07517, 0.8251, 0.07517, 0.8251, 0.07517, 0.8251, 0.07517, 0.8251, 0.07517, 0.8251, 0.07517, 0.8251, 0.07517, 0.8251, 0.07517, 0.8251, 0.07517, 0.8251, 0.07517, 0.8251, 0.07517, 0.8251, 0.07517, 0.8251, 0.07517, 0.8251, 0.07517, 0.8251, 0.07517, 0.8251, 0.07517, 0.8251, 0.07517, 0.8251, 0.07517, 0.8251, 0.07517, 0.8251, 0.07517, 0.8251, 0.07517, 0.8251, 0.07517, 0.8251, 0.07517, 0.8251, 0.07517, 0.8251, 0.07517, 0.8251, 0.07517, 0.8251, 0.07517, 0.8251, 0.07517, 0.8251, 0.07517, 0.8251, 0.07517, 0.8251, 0.07517, 0.8251, 0.07517, 0.8251, 0.07517, 0.8251, 0.07517, 0.8251, 0.07517, 0.8251, 0.07517, 0.8251, 0.07517, 0.8251, 0.07517, 0.8251, 0.07517, 0.8251, 0.07517, 0.8251, 0.07517, 0.8251, 0.07517, 0.8251, 0.07517, 0.8251, 0.07517, 0.8251, 0.07517, 0.8251, 0.07517, 0.8251, 0.07517, 0.8251, 0.07517, 0.8251, 0.07517, 0.8251, 0.07517, 0.8251, 0.07517, 0.8251, 0.07517, 0.8251, 0.07517, 0.8251, 0.07517, 0.8251, 0.07517, 0.8251, 0.07517, 0.8251, 0.07517, 0.8251, 0.07517, 0.8251, 0.07517, 0.8251, 0.07517, 0.8251, 0.07517, 0.8251, 0.07517, 0.8251, 0.07517, 0.8251, 0.07517, 0.8251, 0.07517, 0.8251, 0.07517, 0.8251, 0.07517, 0.8251, 0.07517, 0.8251, 0.07517, 0.8251, 0.07517, 0.8251, 0.07517, 0.8251, 0.07517, 0.8251, 0.07517, 0.8251, 0.07517, 0.8251, 0.07517, 0.8251, 0.07517, 0.8251, 0.07517, 0.8251, 0.07517, 0.8251, 0.07517, 0.8251, 0.07517, 0.8251, 0.07517, 0.8251, 0.07517, 0.8251, 0.07517, 0.8251, 0.07517, 0.8251, 0.07517, 0.8251, 0.07517, 0.8251, 0.1601, 0.8407, 0.1601, 0.8407, 0.1601, 0.8407, 0.1601, 0.8407, 0.1601, 0.8407, 0.1601, 0.8407, 0.1601, 0.8407, 0.1601, 0.8407, 0.1601, 0.8407, 0.1601, 0.8407, 0.1601, 0.8407, 0.1601, 0.8407, 0.1601, 0.8407, 0.1601, 0.8407, 0.1601, 0.8407, 0.1601, 0.8407, 0.1601, 0.8407, 0.1601, 0.8407, 0.1601, 0.8407, 0.1601, 0.8407, 0.1601, 0.8407, 0.1601, 0.8407, 0.1601, 0.8407, 0.1601, 0.8407, 0.1601, 0.8407, 0.1601, 0.8407, 0.1601, 0.8407, 0.1601, 0.8407, 0.1601, 0.8407, 0.1601, 0.8407, 0.1601, 0.8407, 0.1601, 0.8407, 0.1601, 0.8407, 0.1601, 0.8407, 0.1601, 0.8407, 0.1601, 0.8407, 0.1601, 0.8407, 0.1601, 0.8407, 0.1601, 0.8407, 0.1601, 0.8407, 0.1601, 0.8407, 0.1601, 0.8407, 0.1601, 0.8407, 0.1601, 0.8407, 0.1601, 0.8407, 0.1601, 0.8407, 0.1601, 0.8407, 0.1601, 0.8407, 0.1601, 0.8407, 0.1601, 0.8407, 0.1601, 0.8407, 0.1601, 0.8407, 0.1601, 0.8407, 0.1601, 0.8407, 0.1601, 0.8407, 0.1601, 0.8407, 0.1601, 0.8407, 0.1601, 0.8407, 0.1601, 0.8407, 0.1601, 0.8407, 0.1601, 0.8407, 0.1601, 0.8407, 0.1601, 0.8407, 0.1601, 0.8407, 0.1601, 0.8407, 0.1601, 0.8407, 0.1601, 0.8407, 0.1601, 0.8407, 0.1601, 0.8407, 0.1601, 0.8407, 0.1601, 0.8407, 0.1601, 0.8407, 0.1601, 0.8407, 0.1601, 0.8407, 0.1601, 0.8407, 0.1601, 0.8407, 0.1601, 0.8407, 0.1601, 0.8407, 0.1601, 0.8407, 0.1601, 0.8407, 0.1601, 0.8407, 0.1601, 0.8407, 0.1601, 0.8407, 0.1601, 0.8407, 0.1601, 0.8407, 0.1601, 0.8407, 0.1601, 0.8407, 0.1601, 0.8407, 0.1601, 0.8407, 0.1601, 0.8407, 0.1601, 0.8407, 0.1601, 0.8407, 0.1601, 0.8407, 0.1601, 0.8407, 0.1601, 0.8407, 0.1601, 0.8407, 0.1601, 0.8407, 0.1601, 0.8407, 0.1601, 0.8407, 0.1601, 0.8407, 0.1601, 0.8407, 0.1601, 0.8407, 0.1601, 0.8407, 0.1601, 0.8407, 0.1601, 0.8407, 0.1601, 0.8407, 0.1601, 0.8407, 0.1601, 0.8407, 0.1601, 0.8407, 0.1601, 0.8407, 0.1601, 0.8407, 0.1601, 0.8407, 0.1601, 0.8407, 0.1601, 0.8407, 0.1601, 0.8407, 0.1601, 0.8407, 0.1601, 0.8407, 0.1601, 0.8407, 0.1601, 0.8407, 0.1601, 0.8407, 0.1601, 0.8407, 0.1601, 0.8407, 0.1601, 0.8407, 0.1601, 0.8407, 0.1601, 0.8407, 0.1601, 0.8407, 0.1601, 0.8407, 0.1601, 0.8407, 0.1601, 0.8407, 0.1601, 0.8407, 0.1601, 0.8407, 0.1601, 0.8407, 0.1601, 0.8407, 0.1601, 0.8407, 0.1601, 0.8407, 0.1601, 0.8407, 0.1601, 0.8407, 0.1601, 0.8407, 0.1601, 0.8407, 0.1601, 0.8407, 0.1601, 0.8407, 0.1601, 0.8407, 0.1601, 0.8407, 0.1601, 0.8407, 0.1308, 0.7675, 0.1308, 0.7675, 0.1308, 0.7675, 0.1308, 0.7675, 0.07517, 0.8251, 0.07517, 0.8251, 0.07517, 0.8251, 0.07517, 0.8251, 0.1592, 0.8349, 0.1592, 0.8349, 0.1592, 0.8349, 0.1592, 0.8349, 0.1308, 0.7675, 0.1308, 0.7675, 0.1308, 0.7675, 0.1308, 0.7675, 0.07517, 0.8251, 0.07517, 0.8251, 0.07517, 0.8251, 0.1592, 0.8349, 0.1592, 0.8349, 0.1592, 0.8349, 0.1592, 0.8349, 0.1308, 0.7675, 0.1308, 0.7675, 0.1308, 0.7675, 0.1308, 0.7675, 0.07517, 0.8251, 0.07517, 0.8251, 0.07517, 0.8251, 0.07517, 0.8251, 0.1308, 0.7675, 0.1308, 0.7675, 0.1308, 0.7675, 0.1308, 0.7675, 0.1308, 0.7675, 0.1308, 0.7675, 0.1308, 0.7675, 0.1308, 0.7675, 0.1592, 0.8349, 0.1592, 0.8349, 0.1592, 0.8349, 0.1592, 0.8349, 0.1308, 0.7675, 0.1308, 0.7675, 0.1308, 0.7675, 0.1308, 0.7675, 0.1308, 0.7675, 0.1308, 0.7675, 0.1308, 0.7675, 0.1308, 0.7675, 0.07517, 0.8251, 0.07517, 0.8251, 0.07517, 0.8251, 0.07517, 0.8251, 0.1592, 0.8349, 0.1592, 0.8349, 0.1592, 0.8349, 0.1592, 0.8349, 0.07517, 0.8251, 0.07517, 0.8251, 0.07517, 0.8251, 0.07517, 0.8251, 0.07517, 0.8251, 0.07517, 0.8251, 0.07517, 0.8251, 0.07517, 0.8251, 0.07517, 0.8251, 0.07517, 0.8251, 0.07517, 0.8251, 0.07517, 0.8251, 0.07517, 0.8251, 0.07517, 0.8251, 0.07517, 0.8251, 0.1592, 0.8349, 0.1592, 0.8349, 0.1592, 0.8349, 0.1592, 0.8349, 0.1592, 0.8349, 0.1592, 0.8349, 0.1592, 0.8349, 0.1592, 0.8349, 0.07517, 0.8251, 0.07517, 0.8251, 0.07517, 0.8251, 0.1396, 0.7519, 0.1396, 0.7519, 0.1396, 0.7519, 0.1396, 0.7519, 0.1338, 0.7997, 0.1338, 0.7997, 0.1338, 0.7997, 0.1338, 0.7997, 0.1396, 0.7519, 0.1396, 0.7519, 0.1396, 0.7519, 0.1396, 0.7519, 0.1396, 0.7519, 0.1396, 0.7519, 0.1396, 0.7519, 0.1396, 0.7519, 0.1396, 0.7519, 0.1396, 0.7519, 0.1396, 0.7519, 0.1396, 0.7519, 0.1396, 0.7519, 0.1396, 0.7519, 0.1396, 0.7519, 0.1396, 0.7519, 0.1396, 0.7519, 0.1396, 0.7519, 0.1396, 0.7519, 0.1396, 0.7519, 0.1396, 0.7519, 0.1396, 0.7519, 0.1396, 0.7519, 0.1396, 0.7519, 0.07517, 0.8251, 0.07517, 0.8251, 0.07517, 0.8251, 0.07517, 0.8251, 0.1396, 0.7519, 0.1396, 0.7519, 0.1396, 0.7519, 0.1396, 0.7519, 0.1396, 0.7519, 0.1396, 0.7519, 0.1396, 0.7519, 0.1396, 0.7519, 0.1396, 0.7519, 0.1396, 0.7519, 0.1396, 0.7519, 0.1396, 0.7519, 0.1396, 0.7519, 0.1396, 0.7519, 0.1396, 0.7519, 0.1396, 0.7519, 0.1396, 0.7519, 0.1396, 0.7519, 0.1396, 0.7519, 0.1396, 0.7519, 0.1396, 0.7519, 0.1396, 0.7519, 0.1396, 0.7519, 0.1396, 0.7519, 0.1396, 0.7519, 0.1396, 0.7519, 0.1396, 0.7519, 0.1396, 0.7519, 0.1396, 0.7519, 0.1396, 0.7519, 0.1396, 0.7519, 0.1396, 0.7519, 0.1396, 0.7519, 0.1396, 0.7519, 0.1396, 0.7519, 0.1396, 0.7519, 0.1396, 0.7519, 0.1396, 0.7519, 0.1396, 0.7519, 0.1396, 0.7519, 0.1396, 0.7519, 0.1396, 0.7519, 0.1396, 0.7519, 0.1396, 0.7519, 0.1396, 0.7519, 0.1396, 0.7519, 0.1396, 0.7519, 0.1396, 0.7519, 0.1396, 0.7519, 0.1396, 0.7519, 0.1396, 0.7519, 0.1396, 0.7519, 0.1396, 0.7519, 0.1396, 0.7519, 0.1396, 0.7519, 0.1396, 0.7519, 0.1396, 0.7519, 0.1396, 0.7519, 0.1396, 0.7519, 0.1396, 0.7519, 0.1396, 0.7519, 0.1396, 0.7519, 0.1396, 0.7519, 0.1396, 0.7519, 0.1396, 0.7519, 0.1396, 0.7519, 0.1396, 0.7519, 0.1396, 0.7519, 0.1396, 0.7519, 0.1396, 0.7519, 0.1396, 0.7519, 0.1396, 0.7519, 0.1396, 0.7519, 0.1396, 0.7519, 0.1396, 0.7519, 0.1396, 0.7519, 0.1396, 0.7519, 0.1396, 0.7519, 0.1396, 0.7519, 0.1396, 0.7519, 0.1396, 0.7519, 0.1396, 0.7519, 0.1396, 0.7519, 0.1396, 0.7519, 0.07517, 0.8251, 0.07517, 0.8251, 0.07517, 0.8251, 0.07517, 0.8251, 0.1396, 0.7519, 0.1396, 0.7519, 0.1396, 0.7519, 0.1396, 0.7519, 0.1396, 0.7519, 0.1396, 0.7519, 0.1396, 0.7519, 0.1396, 0.7519, 0.1396, 0.7519, 0.1396, 0.7519, 0.1396, 0.7519, 0.1396, 0.7519, 0.1338, 0.7997, 0.1338, 0.7997, 0.1338, 0.7997, 0.1338, 0.7997, 0.1338, 0.7997, 0.1338, 0.7997, 0.1338, 0.7997, 0.1338, 0.7997, 0.1338, 0.7997, 0.1338, 0.7997, 0.1338, 0.7997, 0.1338, 0.7997, 0.1338, 0.7997, 0.1338, 0.7997, 0.1338, 0.7997, 0.1338, 0.7997, 0.1338, 0.7997, 0.1338, 0.7997, 0.1338, 0.7997, 0.1338, 0.7997, 0.1338, 0.7997, 0.1338, 0.7997, 0.1338, 0.7997, 0.1338, 0.7997, 0.1338, 0.7997, 0.1338, 0.7997, 0.1338, 0.7997, 0.1338, 0.7997, 0.1338, 0.7997, 0.1338, 0.7997, 0.1338, 0.7997, 0.1338, 0.7997, 0.1338, 0.7997, 0.1338, 0.7997, 0.1338, 0.7997, 0.1338, 0.7997, 0.1338, 0.7997, 0.1338, 0.7997, 0.1338, 0.7997, 0.1338, 0.7997, 0.1338, 0.7997, 0.1338, 0.7997, 0.1338, 0.7997, 0.1338, 0.7997, 0.1338, 0.7997, 0.1338, 0.7997, 0.1338, 0.7997, 0.1338, 0.7997, 0.1338, 0.7997, 0.1338, 0.7997, 0.1338, 0.7997, 0.1338, 0.7997, 0.1338, 0.7997, 0.1338, 0.7997, 0.1338, 0.7997, 0.1338, 0.7997, 0.07517, 0.8251, 0.07517, 0.8251, 0.07517, 0.8251, 0.07517, 0.8251, 0.07517, 0.8251, 0.07517, 0.8251, 0.07517, 0.8251, 0.07517, 0.8251, 0.1592, 0.8349, 0.1592, 0.8349, 0.1592, 0.8349, 0.1592, 0.8349, 0.07517, 0.8251, 0.07517, 0.8251, 0.07517, 0.8251, 0.07517, 0.8251, 0.07517, 0.8251, 0.07517, 0.8251, 0.07517, 0.8251, 0.07517, 0.8251, 0.07517, 0.8251, 0.07517, 0.8251, 0.07517, 0.8251, 0.07517, 0.8251, 0.1592, 0.8349, 0.1592, 0.8349, 0.1592, 0.8349, 0.1592, 0.8349, 0.07517, 0.8251, 0.07517, 0.8251, 0.07517, 0.8251, 0.07517, 0.8251, 0.07517, 0.8251, 0.07517, 0.8251, 0.07517, 0.8251, 0.07517, 0.8251, 0.07517, 0.8251, 0.07517, 0.8251, 0.07517, 0.8251, 0.07517, 0.8251, 0.07517, 0.8251, 0.07517, 0.8251, 0.07517, 0.8251, 0.07517, 0.8251, 0.07517, 0.8251, 0.07517, 0.8251, 0.07517, 0.8251, 0.07517, 0.8251, 0.07517, 0.8251, 0.07517, 0.8251, 0.07517, 0.8251, 0.07517, 0.8251, 0.07517, 0.8251, 0.07517, 0.8251, 0.07517, 0.8251, 0.07517, 0.8251, 0.07517, 0.8251, 0.07517, 0.8251, 0.07517, 0.8251, 0.07517, 0.8251, 0.07517, 0.8251, 0.07517, 0.8251, 0.07517, 0.8251, 0.1592, 0.8349, 0.1592, 0.8349, 0.1592, 0.8349, 0.1592, 0.8349, 0.07517, 0.8251, 0.07517, 0.8251, 0.07517, 0.8251, 0.07517, 0.8251, 0.07517, 0.8251, 0.07517, 0.8251, 0.07517, 0.8251, 0.07517, 0.8251, 0.07517, 0.8251, 0.07517, 0.8251, 0.07517, 0.8251, 0.07517, 0.8251, 0.07517, 0.8251, 0.07517, 0.8251, 0.07517, 0.8251, 0.07517, 0.8251, 0.07517, 0.8251, 0.07517, 0.8251, 0.07517, 0.8251, 0.07517, 0.8251, 0.1338, 0.7997, 0.1338, 0.7997, 0.1338, 0.7997, 0.1338, 0.7997, 0.1338, 0.7997, 0.1338, 0.7997, 0.1338, 0.7997, 0.1338, 0.7997, 0.1338, 0.7997, 0.1338, 0.7997, 0.1338, 0.7997, 0.1338, 0.7997, 0.1338, 0.7997, 0.1338, 0.7997, 0.1338, 0.7997, 0.1338, 0.7997, 0.1338, 0.7997, 0.1338, 0.7997, 0.1338, 0.7997, 0.1338, 0.7997, 0.1338, 0.7997, 0.1338, 0.7997, 0.1338, 0.7997, 0.1338, 0.7997, 0.1338, 0.7997, 0.1338, 0.7997, 0.1338, 0.7997, 0.1338, 0.7997, 0.1338, 0.7997, 0.1338, 0.7997, 0.1338, 0.7997, 0.1338, 0.7997, 0.1338, 0.7997, 0.1338, 0.7997, 0.1338, 0.7997, 0.1338, 0.7997, 0.1338, 0.7997, 0.1338, 0.7997, 0.1338, 0.7997, 0.1338, 0.7997, 0.1338, 0.7997, 0.1338, 0.7997, 0.1338, 0.7997, 0.1338, 0.7997, 0.1338, 0.7997, 0.1338, 0.7997, 0.1338, 0.7997, 0.1338, 0.7997, 0.1338, 0.7997, 0.1338, 0.7997, 0.1338, 0.7997, 0.1338, 0.7997, 0.1592, 0.8349, 0.1592, 0.8349, 0.1592, 0.8349, 0.1592, 0.8349, 0.1592, 0.8349, 0.1592, 0.8349, 0.1592, 0.8349, 0.1592, 0.8349, 0.1592, 0.8349, 0.1592, 0.8349, 0.1592, 0.8349, 0.1592, 0.8349, 0.1592, 0.8349, 0.1592, 0.8349, 0.1592, 0.8349, 0.1592, 0.8349, 0.1592, 0.8349, 0.1592, 0.8349, 0.1592, 0.8349, 0.1592, 0.8349, 0.1592, 0.8349, 0.1592, 0.8349, 0.1592, 0.8349, 0.1592, 0.8349, 0.1592, 0.8349, 0.1592, 0.8349, 0.1592, 0.8349, 0.1592, 0.8349, 0.1592, 0.8349, 0.1592, 0.8349, 0.1592, 0.8349, 0.1592, 0.8349, 0.07517, 0.8251, 0.07517, 0.8251, 0.07517, 0.8251, 0.07517, 0.8251, 0.07517, 0.8251, 0.07517, 0.8251, 0.07517, 0.8251, 0.07517, 0.8251, 0.07517, 0.8251, 0.07517, 0.8251, 0.07517, 0.8251, 0.07517, 0.8251, 0.07517, 0.8251, 0.07517, 0.8251, 0.07517, 0.8251, 0.07517, 0.8251, 0.07517, 0.8251, 0.07517, 0.8251, 0.07517, 0.8251, 0.07517, 0.8251, 0.07517, 0.8251, 0.07517, 0.8251, 0.07517, 0.8251, 0.07517, 0.8251, 0.07517, 0.8251, 0.07517, 0.8251, 0.07517, 0.8251, 0.07517, 0.8251, 0.07517, 0.8251, 0.07517, 0.8251, 0.07517, 0.8251, 0.07517, 0.8251, 0.25, 0.7958, 0.25, 0.7958, 0.25, 0.7958, 0.25, 0.7958, 0.25, 0.7958, 0.25, 0.7958, 0.25, 0.7958, 0.25, 0.7958, 0.25, 0.7958, 0.25, 0.7958, 0.25, 0.7958, 0.25, 0.7958, 0.1601, 0.8339, 0.1601, 0.8339, 0.1601, 0.8339, 0.1601, 0.8339, 0.1601, 0.8339, 0.1601, 0.8339, 0.1601, 0.8339, 0.1601, 0.8339, 0.07517, 0.8251, 0.07517, 0.8251, 0.07517, 0.8251, 0.07517, 0.8251, 0.1601, 0.8339, 0.1601, 0.8339, 0.1601, 0.8339, 0.1601, 0.8339, 0.1592, 0.8329, 0.1592, 0.8329, 0.1592, 0.8329, 0.07517, 0.8251, 0.07517, 0.8251, 0.07517, 0.8251, 0.07517, 0.8251, 0.1601, 0.8202, 0.1601, 0.8202, 0.1601, 0.8202, 0.1601, 0.8202, 0.1621, 0.7899, 0.1621, 0.7899, 0.1621, 0.7899, 0.1621, 0.7899, 0.1601, 0.8202, 0.1601, 0.8202, 0.1601, 0.8202, 0.1601, 0.8202, 0.1601, 0.8202, 0.1601, 0.8202, 0.1601, 0.8202, 0.1601, 0.8202, 0.1621, 0.7899, 0.1621, 0.7899, 0.1621, 0.7899, 0.1621, 0.7899, 0.1621, 0.7899, 0.1621, 0.7899, 0.1621, 0.7899, 0.1621, 0.7899, 0.1621, 0.7899, 0.1621, 0.7899, 0.1621, 0.7899, 0.1621, 0.7899, 0.1621, 0.7899, 0.1621, 0.7899, 0.1621, 0.7899, 0.1621, 0.7899, 0.1621, 0.7899, 0.1621, 0.7899, 0.1621, 0.7899, 0.1621, 0.7899, 0.1621, 0.7899, 0.1211, 0.8007, 0.1211, 0.8007, 0.1211, 0.8007, 0.1211, 0.8007, 0.1211, 0.8007, 0.1211, 0.8007, 0.1211, 0.8007, 0.1211, 0.8007, 0.1211, 0.8007, 0.1211, 0.8007, 0.1211, 0.8007, 0.1211, 0.8007, 0.1211, 0.8007, 0.1211, 0.8007, 0.1211, 0.8007, 0.1211, 0.8007, 0.1211, 0.8007, 0.1211, 0.8007, 0.1211, 0.8007, 0.1211, 0.8007, 0.1211, 0.8007, 0.1211, 0.8007, 0.1211, 0.8007, 0.1211, 0.8007, 0.1211, 0.8007, 0.1211, 0.8007, 0.1211, 0.8007, 0.1211, 0.8007, 0.1211, 0.8007, 0.1211, 0.8007, 0.1211, 0.8007, 0.1211, 0.8007, 0.1211, 0.8007, 0.1211, 0.8007, 0.1211, 0.8007, 0.1211, 0.8007, 0.1211, 0.8007, 0.1211, 0.8007, 0.1211, 0.8007, 0.1211, 0.8007, 0.1211, 0.8007, 0.1211, 0.8007, 0.1211, 0.8007, 0.1211, 0.8007, 0.1211, 0.8007, 0.1211, 0.8007, 0.1211, 0.8007, 0.1211, 0.8007, 0.1211, 0.8007, 0.1211, 0.8007, 0.1211, 0.8007, 0.1211, 0.8007, 0.1211, 0.8007, 0.1211, 0.8007, 0.1211, 0.8007, 0.1211, 0.8007, 0.1211, 0.8007, 0.1211, 0.8007, 0.1211, 0.8007, 0.1211, 0.8007, 0.1211, 0.8007, 0.1211, 0.8007, 0.1211, 0.8007, 0.1211, 0.8007, 0.1211, 0.8007, 0.1211, 0.8007, 0.1211, 0.8007, 0.1211, 0.8007, 0.1142, 0.8095, 0.1142, 0.8095, 0.1142, 0.8095, 0.1142, 0.8095, 0.1142, 0.8095, 0.1142, 0.8095, 0.1142, 0.8095, 0.1142, 0.8095, 0.1142, 0.8095, 0.1142, 0.8095, 0.1142, 0.8095, 0.1142, 0.8095, 0.1142, 0.8095, 0.1142, 0.8095, 0.1142, 0.8095, 0.1142, 0.8095, 0.1142, 0.8095, 0.1142, 0.8095, 0.1142, 0.8095, 0.1142, 0.8095, 0.1142, 0.8095, 0.1142, 0.8095, 0.1142, 0.8095, 0.1142, 0.8095, 0.1142, 0.8095, 0.1142, 0.8095, 0.1142, 0.8095, 0.1142, 0.8095, 0.1142, 0.8095, 0.1142, 0.8095, 0.1142, 0.8095, 0.07517, 0.8251, 0.07517, 0.8251, 0.07517, 0.8251, 0.07517, 0.8251, 0.07517, 0.8251, 0.07517, 0.8251, 0.07517, 0.8251, 0.07517, 0.8251, 0.07517, 0.8251, 0.07517, 0.8251, 0.07517, 0.8251, 0.07517, 0.8251, 0.07517, 0.8251, 0.07517, 0.8251, 0.07517, 0.8251, 0.07517, 0.8251, 0.07517, 0.8251, 0.07517, 0.8251, 0.07517, 0.8251, 0.07517, 0.8251, 0.07517, 0.8251, 0.07517, 0.8251, 0.07517, 0.8251, 0.07517, 0.8251, 0.07517, 0.8251, 0.07517, 0.8251, 0.07517, 0.8251, 0.07517, 0.8251, 0.07517, 0.8251, 0.07517, 0.8251, 0.07517, 0.8251, 0.07517, 0.8251, 0.07517, 0.8251, 0.07517, 0.8251, 0.07517, 0.8251, 0.07517, 0.8251, 0.07517, 0.8251, 0.07517, 0.8251, 0.07517, 0.8251, 0.07517, 0.8251, 0.07517, 0.8251, 0.07517, 0.8251, 0.07517, 0.8251, 0.07517, 0.8251, 0.07517, 0.8251, 0.07517, 0.8251, 0.07517, 0.8251, 0.07517, 0.8251, 0.07517, 0.8251, 0.07517, 0.8251, 0.07517, 0.8251, 0.07517, 0.8251, 0.07517, 0.8251, 0.07517, 0.8251, 0.07517, 0.8251, 0.07517, 0.8251, 0.07517, 0.8251, 0.07517, 0.8251, 0.07517, 0.8251, 0.07517, 0.8251, 0.07517, 0.8251, 0.07517, 0.8251, 0.07517, 0.8251, 0.07517, 0.8251, 0.07517, 0.8251, 0.07517, 0.8251, 0.07517, 0.8251, 0.07517, 0.8251, 0.07517, 0.8251, 0.07517, 0.8251, 0.07517, 0.8251, 0.07517, 0.8251, 0.07517, 0.8251, 0.07517, 0.8251, 0.07517, 0.8251, 0.07517, 0.8251, 0.07517, 0.8251, 0.07517, 0.8251, 0.07517, 0.8251, 0.07517, 0.8251, 0.07517, 0.8251, 0.07517, 0.8251, 0.07517, 0.8251, 0.07517, 0.8251, 0.07517, 0.8251, 0.07517, 0.8251, 0.07517, 0.8251, 0.07517, 0.8251, 0.07517, 0.8251, 0.07517, 0.8251, 0.07517, 0.8251, 0.07517, 0.8251, 0.07517, 0.8251, 0.07517, 0.8251, 0.07517, 0.8251, 0.07517, 0.8251, 0.07517, 0.8251, 0.07517, 0.8251, 0.07517, 0.8251, 0.07517, 0.8251, 0.07517, 0.8251, 0.07517, 0.8251, 0.07517, 0.8251, 0.07517, 0.8251, 0.07517, 0.8251, 0.07517, 0.8251, 0.07517, 0.8251, 0.07517, 0.8251, 0.07517, 0.8251, 0.07517, 0.8251, 0.07517, 0.8251, 0.07517, 0.8251, 0.07517, 0.8251, 0.07517, 0.8251, 0.07517, 0.8251, 0.07517, 0.8251, 0.07517, 0.8251, 0.07517, 0.8251, 0.07517, 0.8251, 0.07517, 0.8251, 0.07517, 0.8251, 0.07517, 0.8251, 0.07517, 0.8251, 0.07517, 0.8251, 0.07517, 0.8251, 0.07517, 0.8251, 0.07517, 0.8251, 0.07517, 0.8251, 0.07517, 0.8251, 0.07517, 0.8251, 0.07517, 0.8251, 0.07517, 0.8251, 0.07517, 0.8251, 0.07517, 0.8251, 0.07517, 0.8251, 0.07517, 0.8251, 0.07517, 0.8251, 0.07517, 0.8251, 0.07517, 0.8251, 0.07517, 0.8251, 0.07517, 0.8251, 0.07517, 0.8251, 0.07517, 0.8251, 0.07517, 0.8251, 0.07517, 0.8251, 0.07517, 0.8251, 0.07517, 0.8251, 0.07517, 0.8251, 0.07517, 0.8251, 0.07517, 0.8251, 0.07517, 0.8251, 0.07517, 0.8251, 0.07517, 0.8251, 0.07517, 0.8251, 0.07517, 0.8251, 0.07517, 0.8251, 0.07517, 0.8251, 0.07517, 0.8251, 0.07517, 0.8251, 0.07517, 0.8251, 0.07517, 0.8251, 0.07517, 0.8251, 0.07517, 0.8251, 0.07517, 0.8251, 0.07517, 0.8251, 0.07517, 0.8251, 0.07517, 0.8251, 0.07517, 0.8251, 0.07517, 0.8251, 0.07517, 0.8251, 0.07517, 0.8251, 0.07517, 0.8251, 0.07517, 0.8251, 0.07517, 0.8251, 0.07517, 0.8251, 0.07517, 0.8251, 0.07517, 0.8251, 0.07517, 0.8251, 0.07517, 0.8251, 0.07517, 0.8251, 0.07517, 0.8251, 0.07517, 0.8251, 0.07517, 0.8251, 0.07517, 0.8251, 0.07517, 0.8251, 0.07517, 0.8251, 0.07517, 0.8251, 0.07517, 0.8251, 0.07517, 0.8251, 0.07517, 0.8251, 0.07517, 0.8251, 0.07517, 0.8251, 0.07517, 0.8251, 0.07517, 0.8251, 0.07517, 0.8251, 0.07517, 0.8251, 0.07517, 0.8251, 0.07517, 0.8251, 0.07517, 0.8251, 0.07517, 0.8251, 0.07517, 0.8251, 0.07517, 0.8251, 0.07517, 0.8251, 0.07517, 0.8251, 0.07517, 0.8251, 0.07517, 0.8251, 0.07517, 0.8251, 0.07517, 0.8251, 0.07517, 0.8251, 0.07517, 0.8251, 0.07517, 0.8251, 0.07517, 0.8251, 0.07517, 0.8251, 0.07517, 0.8251, 0.07517, 0.8251, 0.07517, 0.8251, 0.07517, 0.8251, 0.07517, 0.8251, 0.07517, 0.8251, 0.07517, 0.8251, 0.07517, 0.8251, 0.07517, 0.8251, 0.07517, 0.8251, 0.07517, 0.8251, 0.07517, 0.8251, 0.07517, 0.8251, 0.07517, 0.8251, 0.07517, 0.8251, 0.07517, 0.8251, 0.07517, 0.8251, 0.07517, 0.8251, 0.07517, 0.8251, 0.07517, 0.8251, 0.07517, 0.8251, 0.07517, 0.8251, 0.07517, 0.8251, 0.07517, 0.8251, 0.07517, 0.8251, 0.07517, 0.8251, 0.07517, 0.8251, 0.07517, 0.8251, 0.07517, 0.8251, 0.07517, 0.8251, 0.07517, 0.8251, 0.07517, 0.8251, 0.07517, 0.8251, 0.07517, 0.8251, 0.07517, 0.8251, 0.07517, 0.8251, 0.07517, 0.8251, 0.07517, 0.8251, 0.07517, 0.8251, 0.07517, 0.8251, 0.07517, 0.8251, 0.07517, 0.8251, 0.07517, 0.8251, 0.07517, 0.8251, 0.07517, 0.8251, 0.07517, 0.8251, 0.07517, 0.8251, 0.07517, 0.8251, 0.07517, 0.8251, 0.07517, 0.8251, 0.07517, 0.8251, 0.07517, 0.8251, 0.07517, 0.8251, 0.07517, 0.8251, 0.07517, 0.8251, 0.07517, 0.8251, 0.07517, 0.8251, 0.07517, 0.8251, 0.07517, 0.8251, 0.07517, 0.8251, 0.07517, 0.8251, 0.07517, 0.8251, 0.07517, 0.8251, 0.07517, 0.8251, 0.07517, 0.8251, 0.07517, 0.8251, 0.07517, 0.8251, 0.07517, 0.8251, 0.07517, 0.8251, 0.07517, 0.8251, 0.07517, 0.8251, 0.07517, 0.8251, 0.07517, 0.8251, 0.07517, 0.8251, 0.07517, 0.8251, 0.07517, 0.8251, 0.07517, 0.8251, 0.07517, 0.8251, 0.07517, 0.8251, 0.07517, 0.8251, 0.07517, 0.8251, 0.07517, 0.8251, 0.07517, 0.8251, 0.07517, 0.8251, 0.07517, 0.8251, 0.07517, 0.8251, 0.07517, 0.8251, 0.07517, 0.8251, 0.07517, 0.8251, 0.07517, 0.8251, 0.07517, 0.8251, 0.07517, 0.8251, 0.07517, 0.8251, 0.07517, 0.8251, 0.07517, 0.8251, 0.07517, 0.8251, 0.07517, 0.8251, 0.07517, 0.8251, 0.07517, 0.8251, 0.07517, 0.8251, 0.07517, 0.8251, 0.07517, 0.8251, 0.07517, 0.8251, 0.07517, 0.8251, 0.07517, 0.8251, 0.07517, 0.8251, 0.07517, 0.8251, 0.07517, 0.8251, 0.07517, 0.8251, 0.07517, 0.8251, 0.07517, 0.8251, 0.07517, 0.8251, 0.07517, 0.8251, 0.07517, 0.8251, 0.07517, 0.8251, 0.07517, 0.8251, 0.07517, 0.8251, 0.07517, 0.8251, 0.07517, 0.8251, 0.07517, 0.8251, 0.07517, 0.8251, 0.07517, 0.8251, 0.07517, 0.8251, 0.07517, 0.8251, 0.07517, 0.8251, 0.07517, 0.8251, 0.07517, 0.8251, 0.07517, 0.8251, 0.07517, 0.8251, 0.07517, 0.8251, 0.07517, 0.8251, 0.07517, 0.8251, 0.1601, 0.8407, 0.1601, 0.8407, 0.1601, 0.8407, 0.1601, 0.8407, 0.1601, 0.8407, 0.1601, 0.8407, 0.1601, 0.8407, 0.1601, 0.8407, 0.1601, 0.8407, 0.1601, 0.8407, 0.1601, 0.8407, 0.1601, 0.8407, 0.1601, 0.8407, 0.1601, 0.8407, 0.1601, 0.8407, 0.1601, 0.8407, 0.1601, 0.8407, 0.1601, 0.8407, 0.1601, 0.8407, 0.1601, 0.8407, 0.1601, 0.8407, 0.1601, 0.8407, 0.1601, 0.8407, 0.1601, 0.8407, 0.1601, 0.8407, 0.1601, 0.8407, 0.1601, 0.8407, 0.1601, 0.8407, 0.1601, 0.8407, 0.1601, 0.8407, 0.1601, 0.8407, 0.1601, 0.8407, 0.1601, 0.8407, 0.1601, 0.8407, 0.1601, 0.8407, 0.1601, 0.8407, 0.1601, 0.8407, 0.1601, 0.8407, 0.1601, 0.8407, 0.1601, 0.8407, 0.1601, 0.8407, 0.1601, 0.8407, 0.1601, 0.8407, 0.1601, 0.8407, 0.1601, 0.8407, 0.1601, 0.8407, 0.1601, 0.8407, 0.1601, 0.8407, 0.1601, 0.8407, 0.1601, 0.8407, 0.1601, 0.8407, 0.1601, 0.8407, 0.1601, 0.8407, 0.1601, 0.8407, 0.1601, 0.8407, 0.1601, 0.8407, 0.1601, 0.8407, 0.1601, 0.8407, 0.1601, 0.8407, 0.1601, 0.8407, 0.1601, 0.8407, 0.1601, 0.8407, 0.1601, 0.8407, 0.1601, 0.8407, 0.1601, 0.8407, 0.1601, 0.8407, 0.1601, 0.8407, 0.1601, 0.8407, 0.1601, 0.8407, 0.1601, 0.8407, 0.1601, 0.8407, 0.1601, 0.8407, 0.1601, 0.8407, 0.1601, 0.8407, 0.1601, 0.8407, 0.1601, 0.8407, 0.1601, 0.8407, 0.1601, 0.8407, 0.1601, 0.8407, 0.1601, 0.8407, 0.1601, 0.8407, 0.1601, 0.8407, 0.1601, 0.8407, 0.1601, 0.8407, 0.1601, 0.8407, 0.1601, 0.8407, 0.1601, 0.8407, 0.1601, 0.8407, 0.1601, 0.8407, 0.1601, 0.8407, 0.1601, 0.8407, 0.1601, 0.8407, 0.1601, 0.8407, 0.1601, 0.8407, 0.1601, 0.8407, 0.1601, 0.8407, 0.1601, 0.8407, 0.1601, 0.8407, 0.1601, 0.8407, 0.1601, 0.8407, 0.1601, 0.8407, 0.1601, 0.8407, 0.1601, 0.8407, 0.1601, 0.8407, 0.1601, 0.8407, 0.1601, 0.8407, 0.1601, 0.8407, 0.1601, 0.8407, 0.1601, 0.8407, 0.1601, 0.8407, 0.1601, 0.8407, 0.1601, 0.8407, 0.1601, 0.8407, 0.1601, 0.8407, 0.1601, 0.8407, 0.1601, 0.8407, 0.1601, 0.8407, 0.1601, 0.8407, 0.1601, 0.8407, 0.1601, 0.8407, 0.1601, 0.8407, 0.1601, 0.8407, 0.1601, 0.8407, 0.1601, 0.8407, 0.1601, 0.8407, 0.1601, 0.8407, 0.1601, 0.8407, 0.1601, 0.8407, 0.1601, 0.8407, 0.1601, 0.8407, 0.1601, 0.8407, 0.1601, 0.8407, 0.1601, 0.8407, 0.1601, 0.8407, 0.1601, 0.8407, 0.1601, 0.8407, 0.1601, 0.8407, 0.1601, 0.8407, 0.1601, 0.8407, 0.1601, 0.8407, 0.1601, 0.8407, 0.1601, 0.8407, 0.1601, 0.8407, 0.1601, 0.8407])
me_sphere.use_remesh_preserve_volume = False
me_sphere.use_remesh_preserve_attributes = False
me_sphere.use_mirror_vertex_groups = False
me_sphere.update()

# ---- objects
ob_sphere = bpy.data.objects.new('Sphere', me_sphere)

# ---- transforms, parenting, visibility, modifiers, constraints
ob_sphere.location = (0.0, 0.0, 0.0)
ob_sphere.lineart.crease_threshold = 0.0

# ---- collection membership
col_collection_1.objects.link(ob_sphere)

# ---- scene / render settings (as saved in the file)
scene.frame_start = 1; scene.frame_end = 250; scene.frame_set(3)
scene.render.engine = 'BLENDER_EEVEE_NEXT'
scene.render.resolution_percentage = 50
scene.render.dither_intensity = 0.0
scene.cycles.use_denoising = False
scene.cycles.samples = 128
scene.cycles.sampling_pattern = 'TABULATED_SOBOL'
scene.cycles.light_sampling_threshold = 0.0
scene.cycles.use_adaptive_sampling = False
scene.cycles.use_light_tree = False
scene.cycles.blur_glossy = 0.0
scene.cycles.sample_clamp_indirect = 0.0
scene.view_settings.view_transform = 'Standard'
bpy.context.view_layer.update()

# ---- added for rendering (the .blend has no active camera and no usable light): camera, sun
cam_auto = bpy.data.cameras.new('AutoCamera')
cam_auto.lens = 50.0
cam_auto.sensor_width = 36.0
cam_auto.clip_end = 1000.0
ob_auto_camera = bpy.data.objects.new('AutoCamera', cam_auto)
scene.collection.objects.link(ob_auto_camera)
ob_auto_camera.location = (3.18979, -3.73191, 3.46446)
ob_auto_camera.rotation_euler = (1.09748, -7.21219e-08, 0.694738)
scene.camera = ob_auto_camera
light_auto_sun = bpy.data.lights.new('AutoSun', 'SUN')
light_auto_sun.energy = 3.0
light_auto_sun.angle = 0.0523599
ob_auto_sun = bpy.data.objects.new('AutoSun', light_auto_sun)
scene.collection.objects.link(ob_auto_sun)
ob_auto_sun.rotation_euler = (0.872665, 0.174533, 0.523599)
bpy.context.view_layer.update()
